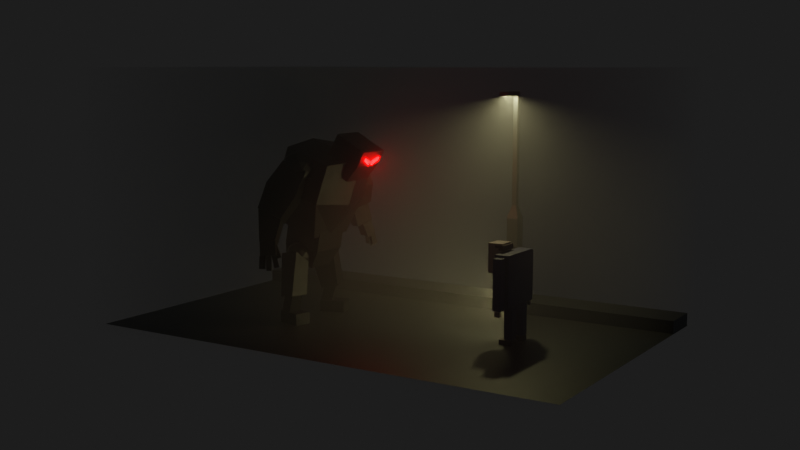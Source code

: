 # Source: scene.blend  (saved by Blender 3.3.6; exported with 4.5.12 LTS)
import bpy
from mathutils import Matrix  # noqa: F401  (used for matrix-valued properties, if any)

bpy.ops.wm.read_factory_settings(use_empty=True)
scene = bpy.context.scene
scene.name = 'Scene'

# ---- collections
col_old_man = bpy.data.collections.new('Old man'); scene.collection.children.link(col_old_man)
col_arms_001 = bpy.data.collections.new('arms.001'); col_old_man.children.link(col_arms_001)
col_legs_001 = bpy.data.collections.new('legs.001'); col_old_man.children.link(col_legs_001)
col_face = bpy.data.collections.new('face'); col_old_man.children.link(col_face)
col_monster = bpy.data.collections.new('Monster'); scene.collection.children.link(col_monster)
col_legs = bpy.data.collections.new('legs'); col_monster.children.link(col_legs)
col_arms = bpy.data.collections.new('arms'); col_monster.children.link(col_arms)
col_fingers = bpy.data.collections.new('fingers'); col_arms.children.link(col_fingers)
col_road = bpy.data.collections.new('Road'); scene.collection.children.link(col_road)

# ---- materials (node trees are filled in below, after node groups)
mat_blue = bpy.data.materials.new('blue')
mat_blue.alpha_threshold = 0.0
mat_blue.roughness = 0.5
mat_blue.line_color = (0.0, 0.0, 0.0, 1.0)
mat_skin = bpy.data.materials.new('skin')
mat_skin.alpha_threshold = 0.0
mat_skin.roughness = 0.5
mat_skin.line_color = (0.0, 0.0, 0.0, 1.0)
mat_hair = bpy.data.materials.new('hair')
mat_torch = bpy.data.materials.new('torch')
mat_torch_light = bpy.data.materials.new('torch light')
mat_shoes = bpy.data.materials.new('shoes')
mat_red_nose = bpy.data.materials.new('red nose')
mat_eyes = bpy.data.materials.new('eyes')
mat_black = bpy.data.materials.new('black')
mat_red_emission = bpy.data.materials.new('red emission')
mat_fog = bpy.data.materials.new('fog')
mat_grey = bpy.data.materials.new('grey')
mat_lamp_light = bpy.data.materials.new('lamp light')

# ---- material node trees
mat_blue.use_nodes = True; mat_blue.node_tree.nodes.clear()
_N = mat_blue.node_tree.nodes; _L = mat_blue.node_tree.links
n0 = _N.new('ShaderNodeOutputMaterial'); n0.name = 'Material Output'; n0.location = (300, 300)
n1 = _N.new('ShaderNodeBsdfPrincipled'); n1.name = 'Principled BSDF'; n1.location = (10, 300)
n1.distribution = 'GGX'
n1.subsurface_method = 'RANDOM_WALK_SKIN'
n1.inputs[0].default_value = (0.004114, 0.003449, 0.1294, 1.0)
n1.inputs[3].default_value = 1.45
n1.inputs[27].default_value = (0.0, 0.0, 0.0, 1.0)
n1.inputs[28].default_value = 1.0
_L.new(n1.outputs[0], n0.inputs[0])
n0.is_active_output = True
mat_skin.use_nodes = True; mat_skin.node_tree.nodes.clear()
_N = mat_skin.node_tree.nodes; _L = mat_skin.node_tree.links
n0 = _N.new('ShaderNodeOutputMaterial'); n0.name = 'Material Output'; n0.location = (300, 300)
n1 = _N.new('ShaderNodeBsdfPrincipled'); n1.name = 'Principled BSDF'; n1.location = (10, 300)
n1.distribution = 'GGX'
n1.subsurface_method = 'RANDOM_WALK_SKIN'
n1.inputs[0].default_value = (0.3606, 0.2865, 0.2707, 1.0)
n1.inputs[3].default_value = 1.45
n1.inputs[27].default_value = (0.0, 0.0, 0.0, 1.0)
n1.inputs[28].default_value = 1.0
_L.new(n1.outputs[0], n0.inputs[0])
n0.is_active_output = True
mat_hair.use_nodes = True; mat_hair.node_tree.nodes.clear()
_N = mat_hair.node_tree.nodes; _L = mat_hair.node_tree.links
n0 = _N.new('ShaderNodeOutputMaterial'); n0.name = 'Material Output'; n0.location = (300, 300)
n1 = _N.new('ShaderNodeBsdfPrincipled'); n1.name = 'Principled BSDF'; n1.location = (10, 300)
n1.distribution = 'GGX'
n1.subsurface_method = 'RANDOM_WALK_SKIN'
n1.inputs[0].default_value = (0.07183, 0.007067, 0.007342, 1.0)
n1.inputs[3].default_value = 1.45
n1.inputs[27].default_value = (0.0, 0.0, 0.0, 1.0)
n1.inputs[28].default_value = 1.0
_L.new(n1.outputs[0], n0.inputs[0])
n0.is_active_output = True
mat_torch.use_nodes = True; mat_torch.node_tree.nodes.clear()
_N = mat_torch.node_tree.nodes; _L = mat_torch.node_tree.links
n0 = _N.new('ShaderNodeBsdfPrincipled'); n0.name = 'Principled BSDF'; n0.location = (10, 300)
n0.distribution = 'GGX'
n0.subsurface_method = 'RANDOM_WALK_SKIN'
n0.inputs[0].default_value = (0.09545, 0.09391, 0.08937, 1.0)
n0.inputs[3].default_value = 1.45
n0.inputs[27].default_value = (0.0, 0.0, 0.0, 1.0)
n0.inputs[28].default_value = 1.0
n1 = _N.new('ShaderNodeOutputMaterial'); n1.name = 'Material Output'; n1.location = (300, 300)
_L.new(n0.outputs[0], n1.inputs[0])
n1.is_active_output = True
mat_torch_light.use_nodes = True; mat_torch_light.node_tree.nodes.clear()
_N = mat_torch_light.node_tree.nodes; _L = mat_torch_light.node_tree.links
n0 = _N.new('ShaderNodeBsdfPrincipled'); n0.name = 'Principled BSDF'; n0.location = (10, 300)
n0.distribution = 'GGX'
n0.subsurface_method = 'RANDOM_WALK_SKIN'
n0.inputs[3].default_value = 1.45
n0.inputs[27].default_value = (0.8859, 0.8006, 0.4043, 1.0)
n0.inputs[28].default_value = 2000.0
n1 = _N.new('ShaderNodeOutputMaterial'); n1.name = 'Material Output'; n1.location = (300, 300)
_L.new(n0.outputs[0], n1.inputs[0])
n1.is_active_output = True
mat_shoes.use_nodes = True; mat_shoes.node_tree.nodes.clear()
_N = mat_shoes.node_tree.nodes; _L = mat_shoes.node_tree.links
n0 = _N.new('ShaderNodeBsdfPrincipled'); n0.name = 'Principled BSDF'; n0.location = (10, 300)
n0.distribution = 'GGX'
n0.subsurface_method = 'RANDOM_WALK_SKIN'
n0.inputs[0].default_value = (0.04346, 0.01137, 0.01398, 1.0)
n0.inputs[3].default_value = 1.45
n0.inputs[27].default_value = (0.0, 0.0, 0.0, 1.0)
n0.inputs[28].default_value = 1.0
n1 = _N.new('ShaderNodeOutputMaterial'); n1.name = 'Material Output'; n1.location = (300, 300)
_L.new(n0.outputs[0], n1.inputs[0])
n1.is_active_output = True
mat_red_nose.use_nodes = True; mat_red_nose.node_tree.nodes.clear()
_N = mat_red_nose.node_tree.nodes; _L = mat_red_nose.node_tree.links
n0 = _N.new('ShaderNodeBsdfPrincipled'); n0.name = 'Principled BSDF'; n0.location = (10, 300)
n0.distribution = 'GGX'
n0.subsurface_method = 'RANDOM_WALK_SKIN'
n0.inputs[0].default_value = (0.4808, 0.2203, 0.2473, 1.0)
n0.inputs[3].default_value = 1.45
n0.inputs[27].default_value = (0.0, 0.0, 0.0, 1.0)
n0.inputs[28].default_value = 1.0
n1 = _N.new('ShaderNodeOutputMaterial'); n1.name = 'Material Output'; n1.location = (300, 300)
_L.new(n0.outputs[0], n1.inputs[0])
n1.is_active_output = True
mat_eyes.use_nodes = True; mat_eyes.node_tree.nodes.clear()
_N = mat_eyes.node_tree.nodes; _L = mat_eyes.node_tree.links
n0 = _N.new('ShaderNodeBsdfPrincipled'); n0.name = 'Principled BSDF'; n0.location = (10, 300)
n0.distribution = 'GGX'
n0.subsurface_method = 'RANDOM_WALK_SKIN'
n0.inputs[0].default_value = (0.03671, 0.0232, 0.004243, 1.0)
n0.inputs[3].default_value = 1.45
n0.inputs[27].default_value = (0.0, 0.0, 0.0, 1.0)
n0.inputs[28].default_value = 1.0
n1 = _N.new('ShaderNodeOutputMaterial'); n1.name = 'Material Output'; n1.location = (300, 300)
_L.new(n0.outputs[0], n1.inputs[0])
n1.is_active_output = True
mat_black.use_nodes = True; mat_black.node_tree.nodes.clear()
_N = mat_black.node_tree.nodes; _L = mat_black.node_tree.links
n0 = _N.new('ShaderNodeBsdfPrincipled'); n0.name = 'Principled BSDF'; n0.location = (10, 300)
n0.distribution = 'GGX'
n0.subsurface_method = 'RANDOM_WALK_SKIN'
n0.inputs[0].default_value = (0.01632, 0.01632, 0.01632, 1.0)
n0.inputs[3].default_value = 1.45
n0.inputs[27].default_value = (0.0, 0.0, 0.0, 1.0)
n0.inputs[28].default_value = 1.0
n1 = _N.new('ShaderNodeOutputMaterial'); n1.name = 'Material Output'; n1.location = (300, 300)
_L.new(n0.outputs[0], n1.inputs[0])
n1.is_active_output = True
mat_red_emission.use_nodes = True; mat_red_emission.node_tree.nodes.clear()
_N = mat_red_emission.node_tree.nodes; _L = mat_red_emission.node_tree.links
n0 = _N.new('ShaderNodeOutputMaterial'); n0.name = 'Material Output'; n0.location = (300, 300)
n1 = _N.new('ShaderNodeBsdfPrincipled'); n1.name = 'Principled BSDF'; n1.location = (10, 300)
n1.distribution = 'GGX'
n1.subsurface_method = 'RANDOM_WALK_SKIN'
n1.inputs[0].default_value = (0.01632, 0.01632, 0.01632, 1.0)
n1.inputs[3].default_value = 1.45
n1.inputs[27].default_value = (1.0, 0.0, 0.0, 1.0)
n1.inputs[28].default_value = 55.0
_L.new(n1.outputs[0], n0.inputs[0])
n0.is_active_output = True
mat_fog.use_nodes = True; mat_fog.node_tree.nodes.clear()
_N = mat_fog.node_tree.nodes; _L = mat_fog.node_tree.links
n0 = _N.new('ShaderNodeOutputMaterial'); n0.name = 'Material Output'; n0.location = (300, 300)
n1 = _N.new('ShaderNodeVolumePrincipled'); n1.name = 'Principled Volume'; n1.location = (-61, 295)
n1.inputs[2].default_value = 0.05
_L.new(n1.outputs[0], n0.inputs[1])
n0.is_active_output = True
mat_grey.use_nodes = True; mat_grey.node_tree.nodes.clear()
_N = mat_grey.node_tree.nodes; _L = mat_grey.node_tree.links
n0 = _N.new('ShaderNodeBsdfPrincipled'); n0.name = 'Principled BSDF'; n0.location = (10, 300)
n0.distribution = 'GGX'
n0.subsurface_method = 'RANDOM_WALK_SKIN'
n0.inputs[0].default_value = (0.1164, 0.1216, 0.124, 1.0)
n0.inputs[1].default_value = 1.0
n0.inputs[3].default_value = 1.45
n0.inputs[27].default_value = (0.0, 0.0, 0.0, 1.0)
n0.inputs[28].default_value = 1.0
n1 = _N.new('ShaderNodeOutputMaterial'); n1.name = 'Material Output'; n1.location = (300, 300)
_L.new(n0.outputs[0], n1.inputs[0])
n1.is_active_output = True
mat_lamp_light.use_nodes = True; mat_lamp_light.node_tree.nodes.clear()
_N = mat_lamp_light.node_tree.nodes; _L = mat_lamp_light.node_tree.links
n0 = _N.new('ShaderNodeBsdfPrincipled'); n0.name = 'Principled BSDF'; n0.location = (10, 300)
n0.distribution = 'GGX'
n0.subsurface_method = 'RANDOM_WALK_SKIN'
n0.inputs[3].default_value = 1.45
n0.inputs[27].default_value = (0.8859, 0.8006, 0.4043, 1.0)
n0.inputs[28].default_value = 400.0
n1 = _N.new('ShaderNodeOutputMaterial'); n1.name = 'Material Output'; n1.location = (300, 300)
_L.new(n0.outputs[0], n1.inputs[0])
n1.is_active_output = True

# ---- world
world_world = bpy.data.worlds.new('World'); scene.world = world_world
world_world.use_nodes = True; world_world.node_tree.nodes.clear()
_N = world_world.node_tree.nodes; _L = world_world.node_tree.links
n0 = _N.new('ShaderNodeOutputWorld'); n0.name = 'World Output'; n0.location = (300, 300)
n1 = _N.new('ShaderNodeBackground'); n1.name = 'Background'; n1.location = (10, 300)
n1.inputs[0].default_value = (0.01195, 0.01195, 0.01195, 1.0)
_L.new(n1.outputs[0], n0.inputs[0])
n0.is_active_output = True
world_world.color = (0.05088, 0.05088, 0.05088)
world_world.use_sun_shadow = False
world_world.sun_shadow_jitter_overblur = 0.0

# ---- cameras
cam_camera_001 = bpy.data.cameras.new('Camera.001')

# ---- meshes
me_cube = bpy.data.meshes.new('Cube')
me_cube.from_pydata([(1.0, 1.0, 1.0), (1.0, 1.0, -1.0), (1.0, -1.0, 1.0), (1.0, -1.0, -1.0), (-1.0, 1.0, 1.0), (-1.0, 1.0, -1.0), (-1.0, -1.0, 1.0), (-1.0, -1.0, -1.0)], [], [(0, 4, 6, 2), (3, 2, 6, 7), (7, 6, 4, 5), (5, 1, 3, 7), (1, 0, 2, 3), (5, 4, 0, 1)])
_uv = me_cube.uv_layers.new(name='UVMap')
_uv.uv.foreach_set('vector', [0.625, 0.5, 0.875, 0.5, 0.875, 0.75, 0.625, 0.75, 0.375, 0.75, 0.625, 0.75, 0.625, 1.0, 0.375, 1.0, 0.375, 0.0, 0.625, 0.0, 0.625, 0.25, 0.375, 0.25, 0.125, 0.5, 0.375, 0.5, 0.375, 0.75, 0.125, 0.75, 0.375, 0.5, 0.625, 0.5, 0.625, 0.75, 0.375, 0.75, 0.375, 0.25, 0.625, 0.25, 0.625, 0.5, 0.375, 0.5])
me_cube.materials.append(mat_blue)
me_cube.use_mirror_vertex_groups = False
me_cube.update()
me_cube_001 = bpy.data.meshes.new('Cube.001')
me_cube_001.from_pydata([(1.0, 1.0, 1.0), (1.0, 1.0, -1.0), (1.0, -1.0, 1.0), (1.0, -1.0, -1.0), (-1.0, 1.0, 1.0), (-1.0, 1.0, -1.0), (-1.0, -1.0, 1.0), (-1.0, -1.0, -1.0)], [], [(0, 4, 6, 2), (3, 2, 6, 7), (7, 6, 4, 5), (5, 1, 3, 7), (1, 0, 2, 3), (5, 4, 0, 1)])
_uv = me_cube_001.uv_layers.new(name='UVMap')
_uv.uv.foreach_set('vector', [0.625, 0.5, 0.875, 0.5, 0.875, 0.75, 0.625, 0.75, 0.375, 0.75, 0.625, 0.75, 0.625, 1.0, 0.375, 1.0, 0.375, 0.0, 0.625, 0.0, 0.625, 0.25, 0.375, 0.25, 0.125, 0.5, 0.375, 0.5, 0.375, 0.75, 0.125, 0.75, 0.375, 0.5, 0.625, 0.5, 0.625, 0.75, 0.375, 0.75, 0.375, 0.25, 0.625, 0.25, 0.625, 0.5, 0.375, 0.5])
me_cube_001.materials.append(mat_skin)
me_cube_001.use_mirror_vertex_groups = False
me_cube_001.update()
me_cube_006 = bpy.data.meshes.new('Cube.006')
me_cube_006.from_pydata([(-1.0, -1.0, -0.7873), (-1.0, -1.0, 0.2009), (-1.0, 1.0, -0.7873), (-1.0, 1.0, 0.2009), (1.0, -1.0, -0.7873), (1.0, -1.0, 0.2009), (1.0, 1.0, -0.7873), (1.0, 1.0, 0.2009), (-1.0, 2.5, 0.2009), (-1.0, 2.5, -0.7873), (1.0, 2.5, -0.7873), (1.0, 2.5, 0.2009), (-1.0, 1.0, -1.745), (-1.0, -1.0, -1.745), (1.0, 1.0, -1.745), (1.0, -1.0, -1.745)], [], [(0, 1, 3, 2), (7, 6, 10, 11), (6, 7, 5, 4), (4, 5, 1, 0), (4, 0, 13, 15), (7, 3, 1, 5), (9, 8, 11, 10), (6, 2, 9, 10), (3, 7, 11, 8), (2, 3, 8, 9), (12, 14, 15, 13), (2, 6, 14, 12), (0, 2, 12, 13), (6, 4, 15, 14)])
_uv = me_cube_006.uv_layers.new(name='UVMap')
_uv.uv.foreach_set('vector', [0.375, 0.0, 0.625, 0.0, 0.625, 0.25, 0.375, 0.25, 0.625, 0.5, 0.375, 0.5, 0.375, 0.5, 0.625, 0.5, 0.375, 0.5, 0.625, 0.5, 0.625, 0.75, 0.375, 0.75, 0.375, 0.75, 0.625, 0.75, 0.625, 1.0, 0.375, 1.0, 0.375, 0.75, 0.375, 1.0, 0.375, 1.0, 0.375, 0.75, 0.625, 0.5, 0.875, 0.5, 0.875, 0.75, 0.625, 0.75, 0.375, 0.25, 0.625, 0.25, 0.625, 0.5, 0.375, 0.5, 0.375, 0.5, 0.125, 0.5, 0.125, 0.5, 0.375, 0.5, 0.875, 0.5, 0.625, 0.5, 0.625, 0.5, 0.875, 0.5, 0.375, 0.25, 0.625, 0.25, 0.625, 0.25, 0.375, 0.25, 0.125, 0.5, 0.375, 0.5, 0.375, 0.75, 0.125, 0.75, 0.125, 0.5, 0.375, 0.5, 0.375, 0.5, 0.125, 0.5, 0.375, 0.0, 0.375, 0.25, 0.375, 0.25, 0.375, 0.0, 0.375, 0.5, 0.375, 0.75, 0.375, 0.75, 0.375, 0.5])
me_cube_006.materials.append(mat_hair)
me_cube_006.update()
me_cylinder = bpy.data.meshes.new('Cylinder')
me_cylinder.from_pydata([(0.0, 0.6465, -3.068), (0.0, 0.6465, 2.175), (0.1261, 0.6341, -3.068), (0.1261, 0.6341, 2.175), (0.2474, 0.5973, -3.068), (0.2474, 0.5973, 2.175), (0.3592, 0.5376, -3.068), (0.3592, 0.5376, 2.175), (0.4572, 0.4572, -3.068), (0.4572, 0.4572, 2.175), (0.5376, 0.3592, -3.068), (0.5376, 0.3592, 2.175), (0.5973, 0.2474, -3.068), (0.5973, 0.2474, 2.175), (0.6341, 0.1261, -3.068), (0.6341, 0.1261, 2.175), (0.6465, -9.896e-08, -3.068), (0.6465, 7.372e-08, 2.175), (0.6341, -0.1261, -3.068), (0.6341, -0.1261, 2.175), (0.5973, -0.2474, -3.068), (0.5973, -0.2474, 2.175), (0.5376, -0.3592, -3.068), (0.5376, -0.3592, 2.175), (0.4572, -0.4572, -3.068), (0.4572, -0.4572, 2.175), (0.3592, -0.5376, -3.068), (0.3592, -0.5376, 2.175), (0.2474, -0.5973, -3.068), (0.2474, -0.5973, 2.175), (0.1261, -0.6341, -3.068), (0.1261, -0.6341, 2.175), (0.0, -0.6465, -3.068), (0.0, -0.6465, 2.175), (-0.1261, -0.6341, -3.068), (-0.1261, -0.6341, 2.175), (-0.2474, -0.5973, -3.068), (-0.2474, -0.5973, 2.175), (-0.3592, -0.5376, -3.068), (-0.3592, -0.5376, 2.175), (-0.4572, -0.4572, -3.068), (-0.4572, -0.4572, 2.175), (-0.5376, -0.3592, -3.068), (-0.5376, -0.3592, 2.175), (-0.5973, -0.2474, -3.068), (-0.5973, -0.2474, 2.175), (-0.6341, -0.1261, -3.068), (-0.6341, -0.1261, 2.175), (-0.6465, -9.896e-08, -3.068), (-0.6465, 7.372e-08, 2.175), (-0.6341, 0.1261, -3.068), (-0.6341, 0.1261, 2.175), (-0.5973, 0.2474, -3.068), (-0.5973, 0.2474, 2.175), (-0.5376, 0.3592, -3.068), (-0.5376, 0.3592, 2.175), (-0.4572, 0.4572, -3.068), (-0.4572, 0.4572, 2.175), (-0.3592, 0.5376, -3.068), (-0.3592, 0.5376, 2.175), (-0.2474, 0.5973, -3.068), (-0.2474, 0.5973, 2.175), (-0.1261, 0.6341, -3.068), (-0.1261, 0.6341, 2.175), (0.0, 1.509, -4.016), (0.2944, 1.48, -4.016), (0.5775, 1.394, -4.016), (0.8384, 1.255, -4.016), (1.067, 1.067, -4.016), (1.255, 0.8384, -4.016), (1.394, 0.5775, -4.016), (1.48, 0.2944, -4.016), (1.509, -1.364e-07, -4.016), (1.48, -0.2944, -4.016), (1.394, -0.5775, -4.016), (1.255, -0.8384, -4.016), (1.067, -1.067, -4.016), (0.8384, -1.255, -4.016), (0.5775, -1.394, -4.016), (0.2944, -1.48, -4.016), (0.0, -1.509, -4.016), (-0.2944, -1.48, -4.016), (-0.5775, -1.394, -4.016), (-0.8384, -1.255, -4.016), (-1.067, -1.067, -4.016), (-1.255, -0.8384, -4.016), (-1.394, -0.5775, -4.016), (-1.48, -0.2944, -4.016), (-1.509, -1.364e-07, -4.016), (-1.48, 0.2944, -4.016), (-1.394, 0.5775, -4.016), (-1.255, 0.8384, -4.016), (-1.067, 1.067, -4.016), (-0.8384, 1.255, -4.016), (-0.5775, 1.394, -4.016), (-0.2944, 1.48, -4.016), (0.0, 1.509, -4.016), (0.2944, 1.48, -4.016), (0.5775, 1.394, -4.016), (0.8384, 1.255, -4.016), (1.067, 1.067, -4.016), (1.255, 0.8384, -4.016), (1.394, 0.5775, -4.016), (1.48, 0.2944, -4.016), (1.509, -1.364e-07, -4.016), (1.48, -0.2944, -4.016), (1.394, -0.5775, -4.016), (1.255, -0.8384, -4.016), (1.067, -1.067, -4.016), (0.8384, -1.255, -4.016), (0.5775, -1.394, -4.016), (0.2944, -1.48, -4.016), (0.0, -1.509, -4.016), (-0.2944, -1.48, -4.016), (-0.5775, -1.394, -4.016), (-0.8384, -1.255, -4.016), (-1.067, -1.067, -4.016), (-1.255, -0.8384, -4.016), (-1.394, -0.5775, -4.016), (-1.48, -0.2944, -4.016), (-1.509, -1.364e-07, -4.016), (-1.48, 0.2944, -4.016), (-1.394, 0.5775, -4.016), (-1.255, 0.8384, -4.016), (-1.067, 1.067, -4.016), (-0.8384, 1.255, -4.016), (-0.5775, 1.394, -4.016), (-0.2944, 1.48, -4.016), (3.9e-08, 1.174, -4.693), (0.229, 1.151, -4.693), (0.4491, 1.084, -4.693), (0.652, 0.9758, -4.693), (0.8299, 0.8299, -4.693), (0.9758, 0.652, -4.693), (1.084, 0.4491, -4.693), (1.151, 0.229, -4.693), (1.174, -1.322e-07, -4.693), (1.151, -0.229, -4.693), (1.084, -0.4491, -4.693), (0.9758, -0.652, -4.693), (0.8299, -0.8299, -4.693), (0.652, -0.9758, -4.693), (0.4491, -1.084, -4.693), (0.229, -1.151, -4.693), (3.9e-08, -1.174, -4.693), (-0.229, -1.151, -4.693), (-0.4491, -1.084, -4.693), (-0.652, -0.9758, -4.693), (-0.8299, -0.8299, -4.693), (-0.9758, -0.652, -4.693), (-1.084, -0.4491, -4.693), (-1.151, -0.229, -4.693), (-1.174, -1.322e-07, -4.693), (-1.151, 0.229, -4.693), (-1.084, 0.4491, -4.693), (-0.9758, 0.652, -4.693), (-0.8299, 0.8299, -4.693), (-0.652, 0.9758, -4.693), (-0.4491, 1.084, -4.693), (-0.229, 1.151, -4.693), (3.9e-08, 1.509, -4.693), (0.2944, 1.48, -4.693), (0.5775, 1.394, -4.693), (0.8384, 1.255, -4.693), (1.067, 1.067, -4.693), (1.255, 0.8384, -4.693), (1.394, 0.5775, -4.693), (1.48, 0.2944, -4.693), (1.509, -1.348e-07, -4.693), (1.48, -0.2944, -4.693), (1.394, -0.5775, -4.693), (1.255, -0.8384, -4.693), (1.067, -1.067, -4.693), (0.8384, -1.255, -4.693), (0.5775, -1.394, -4.693), (0.2944, -1.48, -4.693), (3.9e-08, -1.509, -4.693), (-0.2944, -1.48, -4.693), (-0.5775, -1.394, -4.693), (-0.8384, -1.255, -4.693), (-1.067, -1.067, -4.693), (-1.255, -0.8384, -4.693), (-1.394, -0.5775, -4.693), (-1.48, -0.2944, -4.693), (-1.509, -1.348e-07, -4.693), (-1.48, 0.2944, -4.693), (-1.394, 0.5775, -4.693), (-1.255, 0.8384, -4.693), (-1.067, 1.067, -4.693), (-0.8384, 1.255, -4.693), (-0.5775, 1.394, -4.693), (-0.2944, 1.48, -4.693), (4.8e-08, 1.174, -4.433), (0.229, 1.151, -4.433), (0.4491, 1.084, -4.433), (0.652, 0.9758, -4.433), (0.8299, 0.8299, -4.433), (0.9758, 0.652, -4.433), (1.084, 0.4491, -4.433), (1.151, 0.229, -4.433), (1.174, -1.322e-07, -4.433), (1.151, -0.229, -4.433), (1.084, -0.4491, -4.433), (0.9758, -0.652, -4.433), (0.8299, -0.8299, -4.433), (0.652, -0.9758, -4.433), (0.4491, -1.084, -4.433), (0.229, -1.151, -4.433), (4.8e-08, -1.174, -4.433), (-0.229, -1.151, -4.433), (-0.4491, -1.084, -4.433), (-0.652, -0.9758, -4.433), (-0.8299, -0.8299, -4.433), (-0.9758, -0.652, -4.433), (-1.084, -0.4491, -4.433), (-1.151, -0.229, -4.433), (-1.174, -1.322e-07, -4.433), (-1.151, 0.229, -4.433), (-1.084, 0.4491, -4.433), (-0.9758, 0.652, -4.433), (-0.8299, 0.8299, -4.433), (-0.652, 0.9758, -4.433), (-0.4491, 1.084, -4.433), (-0.229, 1.151, -4.433)], [], [(0, 1, 3, 2), (2, 3, 5, 4), (4, 5, 7, 6), (6, 7, 9, 8), (8, 9, 11, 10), (10, 11, 13, 12), (12, 13, 15, 14), (14, 15, 17, 16), (16, 17, 19, 18), (18, 19, 21, 20), (20, 21, 23, 22), (22, 23, 25, 24), (24, 25, 27, 26), (26, 27, 29, 28), (28, 29, 31, 30), (30, 31, 33, 32), (32, 33, 35, 34), (34, 35, 37, 36), (36, 37, 39, 38), (38, 39, 41, 40), (40, 41, 43, 42), (42, 43, 45, 44), (44, 45, 47, 46), (46, 47, 49, 48), (48, 49, 51, 50), (50, 51, 53, 52), (52, 53, 55, 54), (54, 55, 57, 56), (56, 57, 59, 58), (58, 59, 61, 60), (3, 1, 63, 61, 59, 57, 55, 53, 51, 49, 47, 45, 43, 41, 39, 37, 35, 33, 31, 29, 27, 25, 23, 21, 19, 17, 15, 13, 11, 9, 7, 5), (60, 61, 63, 62), (62, 63, 1, 0), (14, 16, 72, 71), (70, 71, 103, 102), (32, 34, 81, 80), (50, 52, 90, 89), (6, 8, 68, 67), (24, 26, 77, 76), (42, 44, 86, 85), (60, 62, 95, 94), (16, 18, 73, 72), (34, 36, 82, 81), (52, 54, 91, 90), (8, 10, 69, 68), (26, 28, 78, 77), (44, 46, 87, 86), (0, 2, 65, 64), (62, 0, 64, 95), (18, 20, 74, 73), (36, 38, 83, 82), (54, 56, 92, 91), (10, 12, 70, 69), (28, 30, 79, 78), (46, 48, 88, 87), (2, 4, 66, 65), (20, 22, 75, 74), (38, 40, 84, 83), (56, 58, 93, 92), (12, 14, 71, 70), (30, 32, 80, 79), (48, 50, 89, 88), (4, 6, 67, 66), (22, 24, 76, 75), (40, 42, 85, 84), (58, 60, 94, 93), (105, 106, 170, 169), (84, 85, 117, 116), (71, 72, 104, 103), (85, 86, 118, 117), (72, 73, 105, 104), (86, 87, 119, 118), (73, 74, 106, 105), (87, 88, 120, 119), (74, 75, 107, 106), (88, 89, 121, 120), (75, 76, 108, 107), (89, 90, 122, 121), (76, 77, 109, 108), (90, 91, 123, 122), (77, 78, 110, 109), (64, 65, 97, 96), (91, 92, 124, 123), (78, 79, 111, 110), (65, 66, 98, 97), (92, 93, 125, 124), (79, 80, 112, 111), (66, 67, 99, 98), (93, 94, 126, 125), (80, 81, 113, 112), (67, 68, 100, 99), (94, 95, 127, 126), (81, 82, 114, 113), (68, 69, 101, 100), (95, 64, 96, 127), (82, 83, 115, 114), (69, 70, 102, 101), (83, 84, 116, 115), (132, 133, 197, 196), (119, 120, 184, 183), (106, 107, 171, 170), (120, 121, 185, 184), (107, 108, 172, 171), (121, 122, 186, 185), (108, 109, 173, 172), (122, 123, 187, 186), (109, 110, 174, 173), (96, 97, 161, 160), (123, 124, 188, 187), (110, 111, 175, 174), (97, 98, 162, 161), (124, 125, 189, 188), (111, 112, 176, 175), (98, 99, 163, 162), (125, 126, 190, 189), (112, 113, 177, 176), (99, 100, 164, 163), (126, 127, 191, 190), (113, 114, 178, 177), (100, 101, 165, 164), (127, 96, 160, 191), (114, 115, 179, 178), (101, 102, 166, 165), (115, 116, 180, 179), (102, 103, 167, 166), (116, 117, 181, 180), (103, 104, 168, 167), (117, 118, 182, 181), (104, 105, 169, 168), (118, 119, 183, 182), (129, 128, 160, 161), (130, 129, 161, 162), (131, 130, 162, 163), (132, 131, 163, 164), (133, 132, 164, 165), (134, 133, 165, 166), (135, 134, 166, 167), (136, 135, 167, 168), (137, 136, 168, 169), (138, 137, 169, 170), (139, 138, 170, 171), (140, 139, 171, 172), (141, 140, 172, 173), (142, 141, 173, 174), (143, 142, 174, 175), (144, 143, 175, 176), (145, 144, 176, 177), (146, 145, 177, 178), (147, 146, 178, 179), (148, 147, 179, 180), (149, 148, 180, 181), (150, 149, 181, 182), (151, 150, 182, 183), (152, 151, 183, 184), (153, 152, 184, 185), (154, 153, 185, 186), (155, 154, 186, 187), (156, 155, 187, 188), (157, 156, 188, 189), (158, 157, 189, 190), (159, 158, 190, 191), (128, 159, 191, 160), (192, 193, 194, 195, 196, 197, 198, 199, 200, 201, 202, 203, 204, 205, 206, 207, 208, 209, 210, 211, 212, 213, 214, 215, 216, 217, 218, 219, 220, 221, 222, 223), (159, 128, 192, 223), (146, 147, 211, 210), (133, 134, 198, 197), (147, 148, 212, 211), (134, 135, 199, 198), (148, 149, 213, 212), (135, 136, 200, 199), (149, 150, 214, 213), (136, 137, 201, 200), (150, 151, 215, 214), (137, 138, 202, 201), (151, 152, 216, 215), (138, 139, 203, 202), (152, 153, 217, 216), (139, 140, 204, 203), (153, 154, 218, 217), (140, 141, 205, 204), (154, 155, 219, 218), (141, 142, 206, 205), (128, 129, 193, 192), (155, 156, 220, 219), (142, 143, 207, 206), (129, 130, 194, 193), (156, 157, 221, 220), (143, 144, 208, 207), (130, 131, 195, 194), (157, 158, 222, 221), (144, 145, 209, 208), (131, 132, 196, 195), (158, 159, 223, 222), (145, 146, 210, 209)])
me_cylinder.polygons.foreach_set('material_index', [0, 0, 0, 0, 0, 0, 0, 0, 0, 0, 0, 0, 0, 0, 0, 0, 0, 0, 0, 0, 0, 0, 0, 0, 0, 0, 0, 0, 0, 0, 0, 0, 0, 0, 0, 0, 0, 0, 0, 0, 0, 0, 0, 0, 0, 0, 0, 0, 0, 0, 0, 0, 0, 0, 0, 0, 0, 0, 0, 0, 0, 0, 0, 0, 0, 0, 0, 0, 0, 0, 0, 0, 0, 0, 0, 0, 0, 0, 0, 0, 0, 0, 0, 0, 0, 0, 0, 0, 0, 0, 0, 0, 0, 0, 0, 0, 0, 0, 0, 0, 0, 0, 0, 0, 0, 0, 0, 0, 0, 0, 0, 0, 0, 0, 0, 0, 0, 0, 0, 0, 0, 0, 0, 0, 0, 0, 0, 0, 0, 0, 0, 0, 0, 0, 0, 0, 0, 0, 0, 0, 0, 0, 0, 0, 0, 0, 0, 0, 0, 0, 0, 0, 0, 0, 0, 0, 0, 0, 0, 0, 0, 0, 1, 0, 0, 0, 0, 0, 0, 0, 0, 0, 0, 0, 0, 0, 0, 0, 0, 0, 0, 0, 0, 0, 0, 0, 0, 0, 0, 0, 0, 0, 0, 0])
_uv = me_cylinder.uv_layers.new(name='UVMap')
_uv.uv.foreach_set('vector', [1.0, 0.5, 1.0, 1.0, 0.9688, 1.0, 0.9688, 0.5, 0.9688, 0.5, 0.9688, 1.0, 0.9375, 1.0, 0.9375, 0.5, 0.9375, 0.5, 0.9375, 1.0, 0.9062, 1.0, 0.9062, 0.5, 0.9062, 0.5, 0.9062, 1.0, 0.875, 1.0, 0.875, 0.5, 0.875, 0.5, 0.875, 1.0, 0.8438, 1.0, 0.8438, 0.5, 0.8438, 0.5, 0.8438, 1.0, 0.8125, 1.0, 0.8125, 0.5, 0.8125, 0.5, 0.8125, 1.0, 0.7812, 1.0, 0.7812, 0.5, 0.7812, 0.5, 0.7812, 1.0, 0.75, 1.0, 0.75, 0.5, 0.75, 0.5, 0.75, 1.0, 0.7188, 1.0, 0.7188, 0.5, 0.7188, 0.5, 0.7188, 1.0, 0.6875, 1.0, 0.6875, 0.5, 0.6875, 0.5, 0.6875, 1.0, 0.6562, 1.0, 0.6562, 0.5, 0.6562, 0.5, 0.6562, 1.0, 0.625, 1.0, 0.625, 0.5, 0.625, 0.5, 0.625, 1.0, 0.5938, 1.0, 0.5938, 0.5, 0.5938, 0.5, 0.5938, 1.0, 0.5625, 1.0, 0.5625, 0.5, 0.5625, 0.5, 0.5625, 1.0, 0.5312, 1.0, 0.5312, 0.5, 0.5312, 0.5, 0.5312, 1.0, 0.5, 1.0, 0.5, 0.5, 0.5, 0.5, 0.5, 1.0, 0.4688, 1.0, 0.4688, 0.5, 0.4688, 0.5, 0.4688, 1.0, 0.4375, 1.0, 0.4375, 0.5, 0.4375, 0.5, 0.4375, 1.0, 0.4062, 1.0, 0.4062, 0.5, 0.4062, 0.5, 0.4062, 1.0, 0.375, 1.0, 0.375, 0.5, 0.375, 0.5, 0.375, 1.0, 0.3438, 1.0, 0.3438, 0.5, 0.3438, 0.5, 0.3438, 1.0, 0.3125, 1.0, 0.3125, 0.5, 0.3125, 0.5, 0.3125, 1.0, 0.2812, 1.0, 0.2812, 0.5, 0.2812, 0.5, 0.2812, 1.0, 0.25, 1.0, 0.25, 0.5, 0.25, 0.5, 0.25, 1.0, 0.2188, 1.0, 0.2188, 0.5, 0.2188, 0.5, 0.2188, 1.0, 0.1875, 1.0, 0.1875, 0.5, 0.1875, 0.5, 0.1875, 1.0, 0.1562, 1.0, 0.1562, 0.5, 0.1562, 0.5, 0.1562, 1.0, 0.125, 1.0, 0.125, 0.5, 0.125, 0.5, 0.125, 1.0, 0.09375, 1.0, 0.09375, 0.5, 0.09375, 0.5, 0.09375, 1.0, 0.0625, 1.0, 0.0625, 0.5, 0.2968, 0.4854, 0.25, 0.49, 0.2032, 0.4854, 0.1582, 0.4717, 0.1167, 0.4496, 0.08029, 0.4197, 0.05045, 0.3833, 0.02827, 0.3418, 0.01461, 0.2968, 0.01, 0.25, 0.01461, 0.2032, 0.02827, 0.1582, 0.05045, 0.1167, 0.08029, 0.08029, 0.1167, 0.05045, 0.1582, 0.02827, 0.2032, 0.01461, 0.25, 0.01, 0.2968, 0.01461, 0.3418, 0.02827, 0.3833, 0.05045, 0.4197, 0.08029, 0.4496, 0.1167, 0.4717, 0.1582, 0.4854, 0.2032, 0.49, 0.25, 0.4854, 0.2968, 0.4717, 0.3418, 0.4496, 0.3833, 0.4197, 0.4197, 0.3833, 0.4496, 0.3418, 0.4717, 0.0625, 0.5, 0.0625, 1.0, 0.03125, 1.0, 0.03125, 0.5, 0.03125, 0.5, 0.03125, 1.0, 0.0, 1.0, 0.0, 0.5, 0.7812, 0.5, 0.75, 0.5, 0.75, 0.5, 0.7812, 0.5, 0.8125, 0.5, 0.7812, 0.5, 0.7812, 0.5, 0.8125, 0.5, 0.5, 0.5, 0.4688, 0.5, 0.4688, 0.5, 0.5, 0.5, 0.2188, 0.5, 0.1875, 0.5, 0.1875, 0.5, 0.2188, 0.5, 0.9062, 0.5, 0.875, 0.5, 0.875, 0.5, 0.9062, 0.5, 0.625, 0.5, 0.5938, 0.5, 0.5938, 0.5, 0.625, 0.5, 0.3438, 0.5, 0.3125, 0.5, 0.3125, 0.5, 0.3438, 0.5, 0.0625, 0.5, 0.03125, 0.5, 0.03125, 0.5, 0.0625, 0.5, 0.75, 0.5, 0.7188, 0.5, 0.7188, 0.5, 0.75, 0.5, 0.4688, 0.5, 0.4375, 0.5, 0.4375, 0.5, 0.4688, 0.5, 0.1875, 0.5, 0.1562, 0.5, 0.1562, 0.5, 0.1875, 0.5, 0.875, 0.5, 0.8438, 0.5, 0.8438, 0.5, 0.875, 0.5, 0.5938, 0.5, 0.5625, 0.5, 0.5625, 0.5, 0.5938, 0.5, 0.3125, 0.5, 0.2812, 0.5, 0.2812, 0.5, 0.3125, 0.5, 1.0, 0.5, 0.9688, 0.5, 0.9688, 0.5, 1.0, 0.5, 0.03125, 0.5, 0.0, 0.5, 0.0, 0.5, 0.03125, 0.5, 0.7188, 0.5, 0.6875, 0.5, 0.6875, 0.5, 0.7188, 0.5, 0.4375, 0.5, 0.4062, 0.5, 0.4062, 0.5, 0.4375, 0.5, 0.1562, 0.5, 0.125, 0.5, 0.125, 0.5, 0.1562, 0.5, 0.8438, 0.5, 0.8125, 0.5, 0.8125, 0.5, 0.8438, 0.5, 0.5625, 0.5, 0.5312, 0.5, 0.5312, 0.5, 0.5625, 0.5, 0.2812, 0.5, 0.25, 0.5, 0.25, 0.5, 0.2812, 0.5, 0.9688, 0.5, 0.9375, 0.5, 0.9375, 0.5, 0.9688, 0.5, 0.6875, 0.5, 0.6562, 0.5, 0.6562, 0.5, 0.6875, 0.5, 0.4062, 0.5, 0.375, 0.5, 0.375, 0.5, 0.4062, 0.5, 0.125, 0.5, 0.09375, 0.5, 0.09375, 0.5, 0.125, 0.5, 0.8125, 0.5, 0.7812, 0.5, 0.7812, 0.5, 0.8125, 0.5, 0.5312, 0.5, 0.5, 0.5, 0.5, 0.5, 0.5312, 0.5, 0.25, 0.5, 0.2188, 0.5, 0.2188, 0.5, 0.25, 0.5, 0.9375, 0.5, 0.9062, 0.5, 0.9062, 0.5, 0.9375, 0.5, 0.6562, 0.5, 0.625, 0.5, 0.625, 0.5, 0.6562, 0.5, 0.375, 0.5, 0.3438, 0.5, 0.3438, 0.5, 0.375, 0.5, 0.09375, 0.5, 0.0625, 0.5, 0.0625, 0.5, 0.09375, 0.5, 0.7188, 0.5, 0.6875, 0.5, 0.6875, 0.5, 0.7188, 0.5, 0.375, 0.5, 0.3438, 0.5, 0.3438, 0.5, 0.375, 0.5, 0.7812, 0.5, 0.75, 0.5, 0.75, 0.5, 0.7812, 0.5, 0.3438, 0.5, 0.3125, 0.5, 0.3125, 0.5, 0.3438, 0.5, 0.75, 0.5, 0.7188, 0.5, 0.7188, 0.5, 0.75, 0.5, 0.3125, 0.5, 0.2812, 0.5, 0.2812, 0.5, 0.3125, 0.5, 0.7188, 0.5, 0.6875, 0.5, 0.6875, 0.5, 0.7188, 0.5, 0.2812, 0.5, 0.25, 0.5, 0.25, 0.5, 0.2812, 0.5, 0.6875, 0.5, 0.6562, 0.5, 0.6562, 0.5, 0.6875, 0.5, 0.25, 0.5, 0.2188, 0.5, 0.2188, 0.5, 0.25, 0.5, 0.6562, 0.5, 0.625, 0.5, 0.625, 0.5, 0.6562, 0.5, 0.2188, 0.5, 0.1875, 0.5, 0.1875, 0.5, 0.2188, 0.5, 0.625, 0.5, 0.5938, 0.5, 0.5938, 0.5, 0.625, 0.5, 0.1875, 0.5, 0.1562, 0.5, 0.1562, 0.5, 0.1875, 0.5, 0.5938, 0.5, 0.5625, 0.5, 0.5625, 0.5, 0.5938, 0.5, 1.0, 0.5, 0.9688, 0.5, 0.9688, 0.5, 1.0, 0.5, 0.1562, 0.5, 0.125, 0.5, 0.125, 0.5, 0.1562, 0.5, 0.5625, 0.5, 0.5312, 0.5, 0.5312, 0.5, 0.5625, 0.5, 0.9688, 0.5, 0.9375, 0.5, 0.9375, 0.5, 0.9688, 0.5, 0.125, 0.5, 0.09375, 0.5, 0.09375, 0.5, 0.125, 0.5, 0.5312, 0.5, 0.5, 0.5, 0.5, 0.5, 0.5312, 0.5, 0.9375, 0.5, 0.9062, 0.5, 0.9062, 0.5, 0.9375, 0.5, 0.09375, 0.5, 0.0625, 0.5, 0.0625, 0.5, 0.09375, 0.5, 0.5, 0.5, 0.4688, 0.5, 0.4688, 0.5, 0.5, 0.5, 0.9062, 0.5, 0.875, 0.5, 0.875, 0.5, 0.9062, 0.5, 0.0625, 0.5, 0.03125, 0.5, 0.03125, 0.5, 0.0625, 0.5, 0.4688, 0.5, 0.4375, 0.5, 0.4375, 0.5, 0.4688, 0.5, 0.875, 0.5, 0.8438, 0.5, 0.8438, 0.5, 0.875, 0.5, 0.03125, 0.5, 0.0, 0.5, 0.0, 0.5, 0.03125, 0.5, 0.4375, 0.5, 0.4062, 0.5, 0.4062, 0.5, 0.4375, 0.5, 0.8438, 0.5, 0.8125, 0.5, 0.8125, 0.5, 0.8438, 0.5, 0.4062, 0.5, 0.375, 0.5, 0.375, 0.5, 0.4062, 0.5, 0.882, 0.382, 0.9052, 0.3537, 0.9052, 0.3537, 0.882, 0.382, 0.2812, 0.5, 0.25, 0.5, 0.25, 0.5, 0.2812, 0.5, 0.6875, 0.5, 0.6562, 0.5, 0.6562, 0.5, 0.6875, 0.5, 0.25, 0.5, 0.2188, 0.5, 0.2188, 0.5, 0.25, 0.5, 0.6562, 0.5, 0.625, 0.5, 0.625, 0.5, 0.6562, 0.5, 0.2188, 0.5, 0.1875, 0.5, 0.1875, 0.5, 0.2188, 0.5, 0.625, 0.5, 0.5938, 0.5, 0.5938, 0.5, 0.625, 0.5, 0.1875, 0.5, 0.1562, 0.5, 0.1562, 0.5, 0.1875, 0.5, 0.5938, 0.5, 0.5625, 0.5, 0.5625, 0.5, 0.5938, 0.5, 1.0, 0.5, 0.9688, 0.5, 0.9688, 0.5, 1.0, 0.5, 0.1562, 0.5, 0.125, 0.5, 0.125, 0.5, 0.1562, 0.5, 0.5625, 0.5, 0.5312, 0.5, 0.5312, 0.5, 0.5625, 0.5, 0.9688, 0.5, 0.9375, 0.5, 0.9375, 0.5, 0.9688, 0.5, 0.125, 0.5, 0.09375, 0.5, 0.09375, 0.5, 0.125, 0.5, 0.5312, 0.5, 0.5, 0.5, 0.5, 0.5, 0.5312, 0.5, 0.9375, 0.5, 0.9062, 0.5, 0.9062, 0.5, 0.9375, 0.5, 0.09375, 0.5, 0.0625, 0.5, 0.0625, 0.5, 0.09375, 0.5, 0.5, 0.5, 0.4688, 0.5, 0.4688, 0.5, 0.5, 0.5, 0.9062, 0.5, 0.875, 0.5, 0.875, 0.5, 0.9062, 0.5, 0.0625, 0.5, 0.03125, 0.5, 0.03125, 0.5, 0.0625, 0.5, 0.4688, 0.5, 0.4375, 0.5, 0.4375, 0.5, 0.4688, 0.5, 0.875, 0.5, 0.8438, 0.5, 0.8438, 0.5, 0.875, 0.5, 0.03125, 0.5, 0.0, 0.5, 0.0, 0.5, 0.03125, 0.5, 0.4375, 0.5, 0.4062, 0.5, 0.4062, 0.5, 0.4375, 0.5, 0.8438, 0.5, 0.8125, 0.5, 0.8125, 0.5, 0.8438, 0.5, 0.4062, 0.5, 0.375, 0.5, 0.375, 0.5, 0.4062, 0.5, 0.8125, 0.5, 0.7812, 0.5, 0.7812, 0.5, 0.8125, 0.5, 0.375, 0.5, 0.3438, 0.5, 0.3438, 0.5, 0.375, 0.5, 0.7812, 0.5, 0.75, 0.5, 0.75, 0.5, 0.7812, 0.5, 0.3438, 0.5, 0.3125, 0.5, 0.3125, 0.5, 0.3438, 0.5, 0.75, 0.5, 0.7188, 0.5, 0.7188, 0.5, 0.75, 0.5, 0.3125, 0.5, 0.2812, 0.5, 0.2812, 0.5, 0.3125, 0.5, 0.7864, 0.4331, 0.75, 0.4367, 0.75, 0.49, 0.7968, 0.4854, 0.8214, 0.4224, 0.7864, 0.4331, 0.7968, 0.4854, 0.8418, 0.4717, 0.8537, 0.4052, 0.8214, 0.4224, 0.8418, 0.4717, 0.8833, 0.4496, 0.882, 0.382, 0.8537, 0.4052, 0.8833, 0.4496, 0.9197, 0.4197, 0.9052, 0.3537, 0.882, 0.382, 0.9197, 0.4197, 0.9496, 0.3833, 0.9224, 0.3214, 0.9052, 0.3537, 0.9496, 0.3833, 0.9717, 0.3418, 0.9331, 0.2864, 0.9224, 0.3214, 0.9717, 0.3418, 0.9854, 0.2968, 0.9367, 0.25, 0.9331, 0.2864, 0.9854, 0.2968, 0.99, 0.25, 0.9331, 0.2136, 0.9367, 0.25, 0.99, 0.25, 0.9854, 0.2032, 0.9224, 0.1786, 0.9331, 0.2136, 0.9854, 0.2032, 0.9717, 0.1582, 0.9052, 0.1463, 0.9224, 0.1786, 0.9717, 0.1582, 0.9496, 0.1167, 0.882, 0.118, 0.9052, 0.1463, 0.9496, 0.1167, 0.9197, 0.08029, 0.8537, 0.09481, 0.882, 0.118, 0.9197, 0.08029, 0.8833, 0.05045, 0.8214, 0.07756, 0.8537, 0.09481, 0.8833, 0.05045, 0.8418, 0.02827, 0.7864, 0.06694, 0.8214, 0.07756, 0.8418, 0.02827, 0.7968, 0.01461, 0.75, 0.06335, 0.7864, 0.06694, 0.7968, 0.01461, 0.75, 0.01, 0.7136, 0.06694, 0.75, 0.06335, 0.75, 0.01, 0.7032, 0.01461, 0.6786, 0.07756, 0.7136, 0.06694, 0.7032, 0.01461, 0.6582, 0.02827, 0.6463, 0.09481, 0.6786, 0.07756, 0.6582, 0.02827, 0.6167, 0.05045, 0.618, 0.118, 0.6463, 0.09481, 0.6167, 0.05045, 0.5803, 0.08029, 0.5948, 0.1463, 0.618, 0.118, 0.5803, 0.08029, 0.5504, 0.1167, 0.5776, 0.1786, 0.5948, 0.1463, 0.5504, 0.1167, 0.5283, 0.1582, 0.5669, 0.2136, 0.5776, 0.1786, 0.5283, 0.1582, 0.5146, 0.2032, 0.5633, 0.25, 0.5669, 0.2136, 0.5146, 0.2032, 0.51, 0.25, 0.5669, 0.2864, 0.5633, 0.25, 0.51, 0.25, 0.5146, 0.2968, 0.5776, 0.3214, 0.5669, 0.2864, 0.5146, 0.2968, 0.5283, 0.3418, 0.5948, 0.3537, 0.5776, 0.3214, 0.5283, 0.3418, 0.5504, 0.3833, 0.618, 0.382, 0.5948, 0.3537, 0.5504, 0.3833, 0.5803, 0.4197, 0.6463, 0.4052, 0.618, 0.382, 0.5803, 0.4197, 0.6167, 0.4496, 0.6786, 0.4224, 0.6463, 0.4052, 0.6167, 0.4496, 0.6582, 0.4717, 0.7136, 0.4331, 0.6786, 0.4224, 0.6582, 0.4717, 0.7032, 0.4854, 0.75, 0.4367, 0.7136, 0.4331, 0.7032, 0.4854, 0.75, 0.49, 0.75, 0.4367, 0.7864, 0.4331, 0.8214, 0.4224, 0.8537, 0.4052, 0.882, 0.382, 0.9052, 0.3537, 0.9224, 0.3214, 0.9331, 0.2864, 0.9367, 0.25, 0.9331, 0.2136, 0.9224, 0.1786, 0.9052, 0.1463, 0.882, 0.118, 0.8537, 0.09481, 0.8214, 0.07756, 0.7864, 0.06694, 0.75, 0.06335, 0.7136, 0.06694, 0.6786, 0.07756, 0.6463, 0.09481, 0.618, 0.118, 0.5948, 0.1463, 0.5776, 0.1786, 0.5669, 0.2136, 0.5633, 0.25, 0.5669, 0.2864, 0.5776, 0.3214, 0.5948, 0.3537, 0.618, 0.382, 0.6463, 0.4052, 0.6786, 0.4224, 0.7136, 0.4331, 0.7136, 0.4331, 0.75, 0.4367, 0.75, 0.4367, 0.7136, 0.4331, 0.6786, 0.07756, 0.6463, 0.09481, 0.6463, 0.09481, 0.6786, 0.07756, 0.9052, 0.3537, 0.9224, 0.3214, 0.9224, 0.3214, 0.9052, 0.3537, 0.6463, 0.09481, 0.618, 0.118, 0.618, 0.118, 0.6463, 0.09481, 0.9224, 0.3214, 0.9331, 0.2864, 0.9331, 0.2864, 0.9224, 0.3214, 0.618, 0.118, 0.5948, 0.1463, 0.5948, 0.1463, 0.618, 0.118, 0.9331, 0.2864, 0.9367, 0.25, 0.9367, 0.25, 0.9331, 0.2864, 0.5948, 0.1463, 0.5776, 0.1786, 0.5776, 0.1786, 0.5948, 0.1463, 0.9367, 0.25, 0.9331, 0.2136, 0.9331, 0.2136, 0.9367, 0.25, 0.5776, 0.1786, 0.5669, 0.2136, 0.5669, 0.2136, 0.5776, 0.1786, 0.9331, 0.2136, 0.9224, 0.1786, 0.9224, 0.1786, 0.9331, 0.2136, 0.5669, 0.2136, 0.5633, 0.25, 0.5633, 0.25, 0.5669, 0.2136, 0.9224, 0.1786, 0.9052, 0.1463, 0.9052, 0.1463, 0.9224, 0.1786, 0.5633, 0.25, 0.5669, 0.2864, 0.5669, 0.2864, 0.5633, 0.25, 0.9052, 0.1463, 0.882, 0.118, 0.882, 0.118, 0.9052, 0.1463, 0.5669, 0.2864, 0.5776, 0.3214, 0.5776, 0.3214, 0.5669, 0.2864, 0.882, 0.118, 0.8537, 0.09481, 0.8537, 0.09481, 0.882, 0.118, 0.5776, 0.3214, 0.5948, 0.3537, 0.5948, 0.3537, 0.5776, 0.3214, 0.8537, 0.09481, 0.8214, 0.07756, 0.8214, 0.07756, 0.8537, 0.09481, 0.75, 0.4367, 0.7864, 0.4331, 0.7864, 0.4331, 0.75, 0.4367, 0.5948, 0.3537, 0.618, 0.382, 0.618, 0.382, 0.5948, 0.3537, 0.8214, 0.07756, 0.7864, 0.06694, 0.7864, 0.06694, 0.8214, 0.07756, 0.7864, 0.4331, 0.8214, 0.4224, 0.8214, 0.4224, 0.7864, 0.4331, 0.618, 0.382, 0.6463, 0.4052, 0.6463, 0.4052, 0.618, 0.382, 0.7864, 0.06694, 0.75, 0.06335, 0.75, 0.06335, 0.7864, 0.06694, 0.8214, 0.4224, 0.8537, 0.4052, 0.8537, 0.4052, 0.8214, 0.4224, 0.6463, 0.4052, 0.6786, 0.4224, 0.6786, 0.4224, 0.6463, 0.4052, 0.75, 0.06335, 0.7136, 0.06694, 0.7136, 0.06694, 0.75, 0.06335, 0.8537, 0.4052, 0.882, 0.382, 0.882, 0.382, 0.8537, 0.4052, 0.6786, 0.4224, 0.7136, 0.4331, 0.7136, 0.4331, 0.6786, 0.4224, 0.7136, 0.06694, 0.6786, 0.07756, 0.6786, 0.07756, 0.7136, 0.06694])
me_cylinder.materials.append(mat_torch)
me_cylinder.materials.append(mat_torch_light)
me_cylinder.update()
me_cube_002 = bpy.data.meshes.new('Cube.002')
me_cube_002.from_pydata([(1.0, 1.0, 1.0), (1.0, 1.0, -1.0), (1.0, -1.0, 1.0), (1.0, -1.0, -1.0), (-1.0, 1.0, 1.0), (-1.0, 1.0, -1.0), (-1.0, -1.0, 1.0), (-1.0, -1.0, -1.0)], [], [(0, 4, 6, 2), (3, 2, 6, 7), (7, 6, 4, 5), (5, 1, 3, 7), (1, 0, 2, 3), (5, 4, 0, 1)])
_uv = me_cube_002.uv_layers.new(name='UVMap')
_uv.uv.foreach_set('vector', [0.625, 0.5, 0.875, 0.5, 0.875, 0.75, 0.625, 0.75, 0.375, 0.75, 0.625, 0.75, 0.625, 1.0, 0.375, 1.0, 0.375, 0.0, 0.625, 0.0, 0.625, 0.25, 0.375, 0.25, 0.125, 0.5, 0.375, 0.5, 0.375, 0.75, 0.125, 0.75, 0.375, 0.5, 0.625, 0.5, 0.625, 0.75, 0.375, 0.75, 0.375, 0.25, 0.625, 0.25, 0.625, 0.5, 0.375, 0.5])
me_cube_002.materials.append(mat_blue)
me_cube_002.use_mirror_vertex_groups = False
me_cube_002.update()
me_cube_004 = bpy.data.meshes.new('Cube.004')
me_cube_004.from_pydata([(-1.0, -1.0, -1.0), (-1.0, -1.0, 1.0), (-1.0, 1.0, -1.0), (-1.0, 1.0, 1.0), (1.0, -1.0, -1.0), (1.0, -1.0, 1.0), (1.0, 1.0, -1.0), (1.0, 1.0, 1.0)], [], [(0, 1, 3, 2), (2, 3, 7, 6), (6, 7, 5, 4), (4, 5, 1, 0), (2, 6, 4, 0), (7, 3, 1, 5)])
_uv = me_cube_004.uv_layers.new(name='UVMap')
_uv.uv.foreach_set('vector', [0.375, 0.0, 0.625, 0.0, 0.625, 0.25, 0.375, 0.25, 0.375, 0.25, 0.625, 0.25, 0.625, 0.5, 0.375, 0.5, 0.375, 0.5, 0.625, 0.5, 0.625, 0.75, 0.375, 0.75, 0.375, 0.75, 0.625, 0.75, 0.625, 1.0, 0.375, 1.0, 0.125, 0.5, 0.375, 0.5, 0.375, 0.75, 0.125, 0.75, 0.625, 0.5, 0.875, 0.5, 0.875, 0.75, 0.625, 0.75])
me_cube_004.materials.append(mat_skin)
me_cube_004.update()
me_cube_003 = bpy.data.meshes.new('Cube.003')
me_cube_003.from_pydata([(1.0, 1.0, 1.0), (1.0, 1.0, -1.0), (1.0, -1.0, 1.0), (1.0, -1.0, -1.0), (-1.0, 1.0, 1.0), (-1.0, 1.0, -1.0), (-1.0, -1.0, 1.0), (-1.0, -1.0, -1.0)], [], [(0, 4, 6, 2), (3, 2, 6, 7), (7, 6, 4, 5), (5, 1, 3, 7), (1, 0, 2, 3), (5, 4, 0, 1)])
_uv = me_cube_003.uv_layers.new(name='UVMap')
_uv.uv.foreach_set('vector', [0.625, 0.5, 0.875, 0.5, 0.875, 0.75, 0.625, 0.75, 0.375, 0.75, 0.625, 0.75, 0.625, 1.0, 0.375, 1.0, 0.375, 0.0, 0.625, 0.0, 0.625, 0.25, 0.375, 0.25, 0.125, 0.5, 0.375, 0.5, 0.375, 0.75, 0.125, 0.75, 0.375, 0.5, 0.625, 0.5, 0.625, 0.75, 0.375, 0.75, 0.375, 0.25, 0.625, 0.25, 0.625, 0.5, 0.375, 0.5])
me_cube_003.materials.append(mat_blue)
me_cube_003.use_mirror_vertex_groups = False
me_cube_003.update()
me_cube_005 = bpy.data.meshes.new('Cube.005')
me_cube_005.from_pydata([(-1.0, -1.0, -1.0), (-1.0, -1.0, 1.0), (-1.0, 1.0, -1.0), (-1.0, 1.0, 1.0), (1.0, -1.0, -1.0), (1.0, -1.0, 1.0), (1.0, 1.0, -1.0), (1.0, 1.0, 1.0)], [], [(0, 1, 3, 2), (2, 3, 7, 6), (6, 7, 5, 4), (4, 5, 1, 0), (2, 6, 4, 0), (7, 3, 1, 5)])
_uv = me_cube_005.uv_layers.new(name='UVMap')
_uv.uv.foreach_set('vector', [0.375, 0.0, 0.625, 0.0, 0.625, 0.25, 0.375, 0.25, 0.375, 0.25, 0.625, 0.25, 0.625, 0.5, 0.375, 0.5, 0.375, 0.5, 0.625, 0.5, 0.625, 0.75, 0.375, 0.75, 0.375, 0.75, 0.625, 0.75, 0.625, 1.0, 0.375, 1.0, 0.125, 0.5, 0.375, 0.5, 0.375, 0.75, 0.125, 0.75, 0.625, 0.5, 0.875, 0.5, 0.875, 0.75, 0.625, 0.75])
me_cube_005.materials.append(mat_shoes)
me_cube_005.update()
me_cube_007 = bpy.data.meshes.new('Cube.007')
me_cube_007.from_pydata([(-1.0, -1.0, -1.0), (-1.0, -1.0, 1.0), (-1.0, 1.0, -1.0), (-1.0, -0.2739, 1.0), (1.0, -1.0, -1.0), (1.0, -1.0, 1.0), (1.0, 1.0, -1.0), (1.0, -0.2739, 1.0), (-1.0, -1.0, 0.3236), (-1.0, 1.0, 0.3236), (1.0, 1.0, 0.3236), (1.0, -1.0, 0.3236)], [], [(8, 1, 3, 9), (9, 3, 7, 10), (10, 7, 5, 11), (11, 5, 1, 8), (2, 6, 4, 0), (7, 3, 1, 5), (4, 11, 8, 0), (6, 10, 11, 4), (2, 9, 10, 6), (0, 8, 9, 2)])
_uv = me_cube_007.uv_layers.new(name='UVMap')
_uv.uv.foreach_set('vector', [0.5404, 0.0, 0.625, 0.0, 0.625, 0.25, 0.5404, 0.25, 0.5404, 0.25, 0.625, 0.25, 0.625, 0.5, 0.5404, 0.5, 0.5404, 0.5, 0.625, 0.5, 0.625, 0.75, 0.5404, 0.75, 0.5404, 0.75, 0.625, 0.75, 0.625, 1.0, 0.5404, 1.0, 0.125, 0.5, 0.375, 0.5, 0.375, 0.75, 0.125, 0.75, 0.625, 0.5, 0.875, 0.5, 0.875, 0.75, 0.625, 0.75, 0.375, 0.75, 0.5404, 0.75, 0.5404, 1.0, 0.375, 1.0, 0.375, 0.5, 0.5404, 0.5, 0.5404, 0.75, 0.375, 0.75, 0.375, 0.25, 0.5404, 0.25, 0.5404, 0.5, 0.375, 0.5, 0.375, 0.0, 0.5404, 0.0, 0.5404, 0.25, 0.375, 0.25])
me_cube_007.materials.append(mat_red_nose)
me_cube_007.update()
me_cube_008 = bpy.data.meshes.new('Cube.008')
me_cube_008.from_pydata([(-0.7519, -1.0, -0.7519), (-0.7519, -1.0, 0.7519), (-0.7519, 1.0, -0.7519), (-0.7519, 1.0, 0.7519), (0.7519, -1.0, -0.7519), (0.7519, -1.0, 0.7519), (0.7519, 1.0, -0.7519), (0.7519, 1.0, 0.7519), (-1.0, -1.0, -1.0), (-1.0, -1.0, 1.0), (-1.0, 1.0, 1.0), (-1.0, 1.0, -1.0), (1.0, 1.0, -1.0), (1.0, 1.0, 1.0), (1.0, -1.0, 1.0), (1.0, -1.0, -1.0)], [], [(8, 9, 10, 11), (7, 6, 4, 5), (12, 13, 14, 15), (3, 7, 5, 1), (11, 12, 15, 8), (13, 10, 9, 14), (0, 1, 9, 8), (3, 2, 11, 10), (2, 6, 12, 11), (7, 3, 10, 13), (6, 7, 13, 12), (5, 4, 15, 14), (4, 0, 8, 15), (1, 5, 14, 9), (6, 2, 0, 4), (2, 3, 1, 0)])
_uv = me_cube_008.uv_layers.new(name='UVMap')
_uv.uv.foreach_set('vector', [0.375, 0.0, 0.625, 0.0, 0.625, 0.25, 0.375, 0.25, 0.594, 0.469, 0.406, 0.469, 0.406, 0.781, 0.594, 0.781, 0.375, 0.5, 0.625, 0.5, 0.625, 0.75, 0.375, 0.75, 0.594, 0.281, 0.594, 0.469, 0.594, 0.781, 0.594, 0.969, 0.125, 0.5, 0.375, 0.5, 0.375, 0.75, 0.125, 0.75, 0.625, 0.5, 0.875, 0.5, 0.875, 0.75, 0.625, 0.75, 0.406, 0.969, 0.594, 0.969, 0.625, 1.0, 0.375, 1.0, 0.594, 0.281, 0.406, 0.281, 0.375, 0.25, 0.625, 0.25, 0.406, 0.281, 0.406, 0.469, 0.375, 0.5, 0.375, 0.25, 0.594, 0.469, 0.594, 0.281, 0.625, 0.25, 0.625, 0.5, 0.406, 0.469, 0.594, 0.469, 0.625, 0.5, 0.375, 0.5, 0.594, 0.781, 0.406, 0.781, 0.375, 0.75, 0.625, 0.75, 0.406, 0.781, 0.406, 0.969, 0.375, 1.0, 0.375, 0.75, 0.594, 0.969, 0.594, 0.781, 0.625, 0.75, 0.625, 1.0, 0.406, 0.469, 0.406, 0.281, 0.406, 0.969, 0.406, 0.781, 0.406, 0.281, 0.594, 0.281, 0.594, 0.969, 0.406, 0.969])
me_cube_008.materials.append(mat_red_nose)
me_cube_008.update()
me_cube_009 = bpy.data.meshes.new('Cube.009')
me_cube_009.from_pydata([(-1.0, -1.0, -1.0), (-1.0, -1.0, 1.0), (-1.0, 1.0, -1.0), (-1.0, 1.0, 1.0), (1.0, -1.0, -1.0), (1.0, -1.0, 1.0), (1.0, 1.0, -1.0), (1.0, 1.0, 1.0)], [], [(0, 1, 3, 2), (2, 3, 7, 6), (6, 7, 5, 4), (4, 5, 1, 0), (2, 6, 4, 0), (7, 3, 1, 5)])
_uv = me_cube_009.uv_layers.new(name='UVMap')
_uv.uv.foreach_set('vector', [0.375, 0.0, 0.625, 0.0, 0.625, 0.25, 0.375, 0.25, 0.375, 0.25, 0.625, 0.25, 0.625, 0.5, 0.375, 0.5, 0.375, 0.5, 0.625, 0.5, 0.625, 0.75, 0.375, 0.75, 0.375, 0.75, 0.625, 0.75, 0.625, 1.0, 0.375, 1.0, 0.125, 0.5, 0.375, 0.5, 0.375, 0.75, 0.125, 0.75, 0.625, 0.5, 0.875, 0.5, 0.875, 0.75, 0.625, 0.75])
me_cube_009.update()
me_cube_010 = bpy.data.meshes.new('Cube.010')
me_cube_010.from_pydata([(-1.0, -1.0, -1.0), (-1.0, -1.0, 1.0), (-1.0, 1.0, -1.0), (-1.0, 1.0, 1.0), (1.0, -1.0, -1.0), (1.0, -1.0, 1.0), (1.0, 1.0, -1.0), (1.0, 1.0, 1.0)], [], [(0, 1, 3, 2), (2, 3, 7, 6), (6, 7, 5, 4), (4, 5, 1, 0), (2, 6, 4, 0), (7, 3, 1, 5)])
_uv = me_cube_010.uv_layers.new(name='UVMap')
_uv.uv.foreach_set('vector', [0.375, 0.0, 0.625, 0.0, 0.625, 0.25, 0.375, 0.25, 0.375, 0.25, 0.625, 0.25, 0.625, 0.5, 0.375, 0.5, 0.375, 0.5, 0.625, 0.5, 0.625, 0.75, 0.375, 0.75, 0.375, 0.75, 0.625, 0.75, 0.625, 1.0, 0.375, 1.0, 0.125, 0.5, 0.375, 0.5, 0.375, 0.75, 0.125, 0.75, 0.625, 0.5, 0.875, 0.5, 0.875, 0.75, 0.625, 0.75])
me_cube_010.materials.append(mat_eyes)
me_cube_010.update()
me_cube_012 = bpy.data.meshes.new('Cube.012')
me_cube_012.from_pydata([(-1.347, -1.327, -1.03), (-1.0, -1.0, 1.0), (-1.347, 1.367, -1.03), (-1.0, 1.0, 1.0), (0.2834, -1.233, -1.665), (1.0, -1.0, 1.0), (0.2834, 1.461, -1.665), (1.0, 1.0, 1.0)], [], [(0, 1, 3, 2), (2, 3, 7, 6), (6, 7, 5, 4), (4, 5, 1, 0), (2, 6, 4, 0), (7, 3, 1, 5)])
_uv = me_cube_012.uv_layers.new(name='UVMap')
_uv.uv.foreach_set('vector', [0.375, 0.0, 0.625, 0.0, 0.625, 0.25, 0.375, 0.25, 0.375, 0.25, 0.625, 0.25, 0.625, 0.5, 0.375, 0.5, 0.375, 0.5, 0.625, 0.5, 0.625, 0.75, 0.375, 0.75, 0.375, 0.75, 0.625, 0.75, 0.625, 1.0, 0.375, 1.0, 0.125, 0.5, 0.375, 0.5, 0.375, 0.75, 0.125, 0.75, 0.625, 0.5, 0.875, 0.5, 0.875, 0.75, 0.625, 0.75])
me_cube_012.materials.append(mat_black)
me_cube_012.update()
me_cube_015 = bpy.data.meshes.new('Cube.015')
me_cube_015.from_pydata([(-1.0, -1.0, -1.0), (-0.7011, -1.0, 1.0), (-1.0, 1.0, -1.0), (-0.7011, 1.0, 1.0), (-1.025, -1.0, 0.03394), (-1.025, 1.0, 0.03394), (0.0, 1.455, -1.167), (0.0, 1.0, 1.0), (0.0, -1.0, -1.167), (0.0, -1.0, 1.0), (0.0, -1.0, 0.03394), (0.0, 1.455, 0.03394)], [], [(4, 1, 3, 5), (10, 9, 1, 4), (7, 3, 1, 9), (8, 10, 4, 0), (0, 4, 5, 2), (2, 5, 11, 6), (2, 6, 8, 0), (5, 3, 7, 11)])
_uv = me_cube_015.uv_layers.new(name='UVMap')
_uv.uv.foreach_set('vector', [0.5042, 0.0, 0.625, 0.0, 0.625, 0.25, 0.5042, 0.25, 0.5042, 0.8764, 0.625, 0.8764, 0.625, 1.0, 0.5042, 1.0, 0.7514, 0.5, 0.875, 0.5, 0.875, 0.75, 0.7514, 0.75, 0.375, 0.8764, 0.5042, 0.8764, 0.5042, 1.0, 0.375, 1.0, 0.375, 0.0, 0.5042, 0.0, 0.5042, 0.25, 0.375, 0.25, 0.375, 0.25, 0.5042, 0.25, 0.5042, 0.3736, 0.375, 0.3736, 0.125, 0.5, 0.2486, 0.5, 0.2486, 0.75, 0.125, 0.75, 0.5042, 0.25, 0.625, 0.25, 0.625, 0.3736, 0.5042, 0.3736])
me_cube_015.materials.append(mat_black)
me_cube_015.update()
me_icosphere_001 = bpy.data.meshes.new('Icosphere.001')
me_icosphere_001.from_pydata([(0.0, 0.0, -1.0), (0.7236, -0.5257, -0.4472), (-0.2764, -0.8506, -0.4472), (-0.8944, 0.0, -0.4472), (-0.2764, 0.8506, -0.4472), (0.7236, 0.5257, -0.4472), (0.2764, -0.8506, 0.4472), (-0.7236, -0.5257, 0.4472), (-0.7236, 0.5257, 0.4472), (0.2764, 0.8506, 0.4472), (0.8944, 0.0, 0.4472), (0.0, 0.0, 1.0), (-0.1625, -0.5, -0.8507), (0.4253, -0.309, -0.8507), (0.2629, -0.809, -0.5257), (0.8506, 0.0, -0.5257), (0.4253, 0.309, -0.8507), (-0.5257, 0.0, -0.8507), (-0.6882, -0.5, -0.5257), (-0.1625, 0.5, -0.8507), (-0.6882, 0.5, -0.5257), (0.2629, 0.809, -0.5257), (0.9511, -0.309, 0.0), (0.9511, 0.309, 0.0), (0.0, -1.0, 0.0), (0.5878, -0.809, 0.0), (-0.9511, -0.309, 0.0), (-0.5878, -0.809, 0.0), (-0.5878, 0.809, 0.0), (-0.9511, 0.309, 0.0), (0.5878, 0.809, 0.0), (0.0, 1.0, 0.0), (0.6882, -0.5, 0.5257), (-0.2629, -0.809, 0.5257), (-0.8506, 0.0, 0.5257), (-0.2629, 0.809, 0.5257), (0.6882, 0.5, 0.5257), (0.1625, -0.5, 0.8507), (0.5257, 0.0, 0.8507), (-0.4253, -0.309, 0.8507), (-0.4253, 0.309, 0.8507), (0.1625, 0.5, 0.8507)], [], [(0, 13, 12), (1, 13, 15), (0, 12, 17), (0, 17, 19), (0, 19, 16), (1, 15, 22), (2, 14, 24), (3, 18, 26), (4, 20, 28), (5, 21, 30), (1, 22, 25), (2, 24, 27), (3, 26, 29), (4, 28, 31), (5, 30, 23), (6, 32, 37), (7, 33, 39), (8, 34, 40), (9, 35, 41), (10, 36, 38), (38, 41, 11), (38, 36, 41), (36, 9, 41), (41, 40, 11), (41, 35, 40), (35, 8, 40), (40, 39, 11), (40, 34, 39), (34, 7, 39), (39, 37, 11), (39, 33, 37), (33, 6, 37), (37, 38, 11), (37, 32, 38), (32, 10, 38), (23, 36, 10), (23, 30, 36), (30, 9, 36), (31, 35, 9), (31, 28, 35), (28, 8, 35), (29, 34, 8), (29, 26, 34), (26, 7, 34), (27, 33, 7), (27, 24, 33), (24, 6, 33), (25, 32, 6), (25, 22, 32), (22, 10, 32), (30, 31, 9), (30, 21, 31), (21, 4, 31), (28, 29, 8), (28, 20, 29), (20, 3, 29), (26, 27, 7), (26, 18, 27), (18, 2, 27), (24, 25, 6), (24, 14, 25), (14, 1, 25), (22, 23, 10), (22, 15, 23), (15, 5, 23), (16, 21, 5), (16, 19, 21), (19, 4, 21), (19, 20, 4), (19, 17, 20), (17, 3, 20), (17, 18, 3), (17, 12, 18), (12, 2, 18), (15, 16, 5), (15, 13, 16), (13, 0, 16), (12, 14, 2), (12, 13, 14), (13, 1, 14)])
_uv = me_icosphere_001.uv_layers.new(name='UVMap')
_uv.uv.foreach_set('vector', [0.1818, 0.0, 0.2273, 0.07873, 0.1364, 0.07873, 0.2727, 0.1575, 0.3182, 0.07873, 0.3636, 0.1575, 0.9091, 0.0, 0.9545, 0.07873, 0.8636, 0.07873, 0.7273, 0.0, 0.7727, 0.07873, 0.6818, 0.07873, 0.5455, 0.0, 0.5909, 0.07873, 0.5, 0.07873, 0.2727, 0.1575, 0.3636, 0.1575, 0.3182, 0.2362, 0.09091, 0.1575, 0.1818, 0.1575, 0.1364, 0.2362, 0.8182, 0.1575, 0.9091, 0.1575, 0.8636, 0.2362, 0.6364, 0.1575, 0.7273, 0.1575, 0.6818, 0.2362, 0.4545, 0.1575, 0.5455, 0.1575, 0.5, 0.2362, 0.2727, 0.1575, 0.3182, 0.2362, 0.2273, 0.2362, 0.09091, 0.1575, 0.1364, 0.2362, 0.04546, 0.2362, 0.8182, 0.1575, 0.8636, 0.2362, 0.7727, 0.2362, 0.6364, 0.1575, 0.6818, 0.2362, 0.5909, 0.2362, 0.4545, 0.1575, 0.5, 0.2362, 0.4091, 0.2362, 0.1818, 0.3149, 0.2727, 0.3149, 0.2273, 0.3937, 0.0, 0.3149, 0.09091, 0.3149, 0.04546, 0.3937, 0.7273, 0.3149, 0.8182, 0.3149, 0.7727, 0.3937, 0.5455, 0.3149, 0.6364, 0.3149, 0.5909, 0.3937, 0.3636, 0.3149, 0.4545, 0.3149, 0.4091, 0.3937, 0.4091, 0.3937, 0.5, 0.3937, 0.4545, 0.4724, 0.4091, 0.3937, 0.4545, 0.3149, 0.5, 0.3937, 0.4545, 0.3149, 0.5455, 0.3149, 0.5, 0.3937, 0.5909, 0.3937, 0.6818, 0.3937, 0.6364, 0.4724, 0.5909, 0.3937, 0.6364, 0.3149, 0.6818, 0.3937, 0.6364, 0.3149, 0.7273, 0.3149, 0.6818, 0.3937, 0.7727, 0.3937, 0.8636, 0.3937, 0.8182, 0.4724, 0.7727, 0.3937, 0.8182, 0.3149, 0.8636, 0.3937, 0.8182, 0.3149, 0.9091, 0.3149, 0.8636, 0.3937, 0.04546, 0.3937, 0.1364, 0.3937, 0.09091, 0.4724, 0.04546, 0.3937, 0.09091, 0.3149, 0.1364, 0.3937, 0.09091, 0.3149, 0.1818, 0.3149, 0.1364, 0.3937, 0.2273, 0.3937, 0.3182, 0.3937, 0.2727, 0.4724, 0.2273, 0.3937, 0.2727, 0.3149, 0.3182, 0.3937, 0.2727, 0.3149, 0.3636, 0.3149, 0.3182, 0.3937, 0.4091, 0.2362, 0.4545, 0.3149, 0.3636, 0.3149, 0.4091, 0.2362, 0.5, 0.2362, 0.4545, 0.3149, 0.5, 0.2362, 0.5455, 0.3149, 0.4545, 0.3149, 0.5909, 0.2362, 0.6364, 0.3149, 0.5455, 0.3149, 0.5909, 0.2362, 0.6818, 0.2362, 0.6364, 0.3149, 0.6818, 0.2362, 0.7273, 0.3149, 0.6364, 0.3149, 0.7727, 0.2362, 0.8182, 0.3149, 0.7273, 0.3149, 0.7727, 0.2362, 0.8636, 0.2362, 0.8182, 0.3149, 0.8636, 0.2362, 0.9091, 0.3149, 0.8182, 0.3149, 0.04546, 0.2362, 0.09091, 0.3149, 0.0, 0.3149, 0.04546, 0.2362, 0.1364, 0.2362, 0.09091, 0.3149, 0.1364, 0.2362, 0.1818, 0.3149, 0.09091, 0.3149, 0.2273, 0.2362, 0.2727, 0.3149, 0.1818, 0.3149, 0.2273, 0.2362, 0.3182, 0.2362, 0.2727, 0.3149, 0.3182, 0.2362, 0.3636, 0.3149, 0.2727, 0.3149, 0.5, 0.2362, 0.5909, 0.2362, 0.5455, 0.3149, 0.5, 0.2362, 0.5455, 0.1575, 0.5909, 0.2362, 0.5455, 0.1575, 0.6364, 0.1575, 0.5909, 0.2362, 0.6818, 0.2362, 0.7727, 0.2362, 0.7273, 0.3149, 0.6818, 0.2362, 0.7273, 0.1575, 0.7727, 0.2362, 0.7273, 0.1575, 0.8182, 0.1575, 0.7727, 0.2362, 0.8636, 0.2362, 0.9545, 0.2362, 0.9091, 0.3149, 0.8636, 0.2362, 0.9091, 0.1575, 0.9545, 0.2362, 0.9091, 0.1575, 1.0, 0.1575, 0.9545, 0.2362, 0.1364, 0.2362, 0.2273, 0.2362, 0.1818, 0.3149, 0.1364, 0.2362, 0.1818, 0.1575, 0.2273, 0.2362, 0.1818, 0.1575, 0.2727, 0.1575, 0.2273, 0.2362, 0.3182, 0.2362, 0.4091, 0.2362, 0.3636, 0.3149, 0.3182, 0.2362, 0.3636, 0.1575, 0.4091, 0.2362, 0.3636, 0.1575, 0.4545, 0.1575, 0.4091, 0.2362, 0.5, 0.07873, 0.5455, 0.1575, 0.4545, 0.1575, 0.5, 0.07873, 0.5909, 0.07873, 0.5455, 0.1575, 0.5909, 0.07873, 0.6364, 0.1575, 0.5455, 0.1575, 0.6818, 0.07873, 0.7273, 0.1575, 0.6364, 0.1575, 0.6818, 0.07873, 0.7727, 0.07873, 0.7273, 0.1575, 0.7727, 0.07873, 0.8182, 0.1575, 0.7273, 0.1575, 0.8636, 0.07873, 0.9091, 0.1575, 0.8182, 0.1575, 0.8636, 0.07873, 0.9545, 0.07873, 0.9091, 0.1575, 0.9545, 0.07873, 1.0, 0.1575, 0.9091, 0.1575, 0.3636, 0.1575, 0.4091, 0.07873, 0.4545, 0.1575, 0.3636, 0.1575, 0.3182, 0.07873, 0.4091, 0.07873, 0.3182, 0.07873, 0.3636, 0.0, 0.4091, 0.07873, 0.1364, 0.07873, 0.1818, 0.1575, 0.09091, 0.1575, 0.1364, 0.07873, 0.2273, 0.07873, 0.1818, 0.1575, 0.2273, 0.07873, 0.2727, 0.1575, 0.1818, 0.1575])
me_icosphere_001.materials.append(mat_black)
me_icosphere_001.update()
me_cube_023 = bpy.data.meshes.new('Cube.023')
me_cube_023.from_pydata([(-1.0, -0.7818, -1.0), (-1.0, -1.0, 1.0), (-1.0, 1.0, -1.0), (-1.0, 1.0, 1.0), (1.0, -0.7818, -1.0), (1.0, -1.0, 1.0), (1.0, 1.0, -1.0), (1.0, 1.0, 1.0), (-1.0, -1.0, 0.02631), (-1.0, 1.0, 0.02631), (1.0, 1.0, 0.02631), (1.0, -1.0, 0.02631)], [], [(8, 1, 3, 9), (9, 3, 7, 10), (10, 7, 5, 11), (11, 5, 1, 8), (2, 6, 4, 0), (7, 3, 1, 5), (4, 11, 8, 0), (6, 10, 11, 4), (2, 9, 10, 6), (0, 8, 9, 2)])
_uv = me_cube_023.uv_layers.new(name='UVMap')
_uv.uv.foreach_set('vector', [0.5033, 0.0, 0.625, 0.0, 0.625, 0.25, 0.5033, 0.25, 0.5033, 0.25, 0.625, 0.25, 0.625, 0.5, 0.5033, 0.5, 0.5033, 0.5, 0.625, 0.5, 0.625, 0.75, 0.5033, 0.75, 0.5033, 0.75, 0.625, 0.75, 0.625, 1.0, 0.5033, 1.0, 0.125, 0.5, 0.375, 0.5, 0.375, 0.75, 0.125, 0.75, 0.625, 0.5, 0.875, 0.5, 0.875, 0.75, 0.625, 0.75, 0.375, 0.75, 0.5033, 0.75, 0.5033, 1.0, 0.375, 1.0, 0.375, 0.5, 0.5033, 0.5, 0.5033, 0.75, 0.375, 0.75, 0.375, 0.25, 0.5033, 0.25, 0.5033, 0.5, 0.375, 0.5, 0.375, 0.0, 0.5033, 0.0, 0.5033, 0.25, 0.375, 0.25])
me_cube_023.materials.append(mat_black)
me_cube_023.update()
me_cube_024 = bpy.data.meshes.new('Cube.024')
me_cube_024.from_pydata([(-1.0, -1.0, -1.0), (-1.0, -1.0, 0.3808), (-1.0, 1.0, -1.0), (-1.0, 1.0, 0.3808), (1.0, -1.0, -1.753), (1.0, -1.0, -0.7528), (1.0, 1.0, -1.753), (1.0, 1.0, -0.7528)], [], [(0, 1, 3, 2), (2, 3, 7, 6), (6, 7, 5, 4), (4, 5, 1, 0), (2, 6, 4, 0), (7, 3, 1, 5)])
_uv = me_cube_024.uv_layers.new(name='UVMap')
_uv.uv.foreach_set('vector', [0.375, 0.0, 0.625, 0.0, 0.625, 0.25, 0.375, 0.25, 0.375, 0.25, 0.625, 0.25, 0.625, 0.5, 0.375, 0.5, 0.375, 0.5, 0.625, 0.5, 0.625, 0.75, 0.375, 0.75, 0.375, 0.75, 0.625, 0.75, 0.625, 1.0, 0.375, 1.0, 0.125, 0.5, 0.375, 0.5, 0.375, 0.75, 0.125, 0.75, 0.625, 0.5, 0.875, 0.5, 0.875, 0.75, 0.625, 0.75])
me_cube_024.materials.append(mat_red_emission)
me_cube_024.update()
me_cube_027 = bpy.data.meshes.new('Cube.027')
me_cube_027.from_pydata([(-1.0, -1.0, -1.0), (-1.0, -1.0, 1.0), (-1.0, 1.0, -1.0), (-1.0, 1.0, 1.0), (1.0, -1.0, -1.0), (1.0, -1.0, 1.0), (1.0, 1.0, -1.0), (1.0, 1.0, 1.0)], [], [(0, 1, 3, 2), (2, 3, 7, 6), (6, 7, 5, 4), (4, 5, 1, 0), (2, 6, 4, 0), (7, 3, 1, 5)])
_uv = me_cube_027.uv_layers.new(name='UVMap')
_uv.uv.foreach_set('vector', [0.375, 0.0, 0.625, 0.0, 0.625, 0.25, 0.375, 0.25, 0.375, 0.25, 0.625, 0.25, 0.625, 0.5, 0.375, 0.5, 0.375, 0.5, 0.625, 0.5, 0.625, 0.75, 0.375, 0.75, 0.375, 0.75, 0.625, 0.75, 0.625, 1.0, 0.375, 1.0, 0.125, 0.5, 0.375, 0.5, 0.375, 0.75, 0.125, 0.75, 0.625, 0.5, 0.875, 0.5, 0.875, 0.75, 0.625, 0.75])
me_cube_027.materials.append(mat_fog)
me_cube_027.update()
me_cube_014 = bpy.data.meshes.new('Cube.014')
me_cube_014.from_pydata([(-1.0, -1.0, -1.0), (-1.0, -1.0, 1.0), (-1.0, 1.0, -1.0), (-1.0, 1.0, 1.0), (1.0, -1.0, -1.0), (1.0, -1.0, 1.0), (1.0, 1.0, -1.0), (1.0, 1.0, 1.0)], [], [(0, 1, 3, 2), (2, 3, 7, 6), (6, 7, 5, 4), (4, 5, 1, 0), (2, 6, 4, 0), (7, 3, 1, 5)])
_uv = me_cube_014.uv_layers.new(name='UVMap')
_uv.uv.foreach_set('vector', [0.375, 0.0, 0.625, 0.0, 0.625, 0.25, 0.375, 0.25, 0.375, 0.25, 0.625, 0.25, 0.625, 0.5, 0.375, 0.5, 0.375, 0.5, 0.625, 0.5, 0.625, 0.75, 0.375, 0.75, 0.375, 0.75, 0.625, 0.75, 0.625, 1.0, 0.375, 1.0, 0.125, 0.5, 0.375, 0.5, 0.375, 0.75, 0.125, 0.75, 0.625, 0.5, 0.875, 0.5, 0.875, 0.75, 0.625, 0.75])
me_cube_014.materials.append(mat_black)
me_cube_014.update()
me_cube_013 = bpy.data.meshes.new('Cube.013')
me_cube_013.from_pydata([(-1.0, -1.0, -1.0), (-1.0, -1.0, 1.0), (-1.0, 1.0, -1.0), (-1.0, 1.0, 1.0), (1.0, -1.0, -1.0), (1.0, -1.0, 1.0), (1.0, 1.0, -1.0), (1.0, 1.0, 1.0)], [], [(0, 1, 3, 2), (2, 3, 7, 6), (6, 7, 5, 4), (4, 5, 1, 0), (2, 6, 4, 0), (7, 3, 1, 5)])
_uv = me_cube_013.uv_layers.new(name='UVMap')
_uv.uv.foreach_set('vector', [0.375, 0.0, 0.625, 0.0, 0.625, 0.25, 0.375, 0.25, 0.375, 0.25, 0.625, 0.25, 0.625, 0.5, 0.375, 0.5, 0.375, 0.5, 0.625, 0.5, 0.625, 0.75, 0.375, 0.75, 0.375, 0.75, 0.625, 0.75, 0.625, 1.0, 0.375, 1.0, 0.125, 0.5, 0.375, 0.5, 0.375, 0.75, 0.125, 0.75, 0.625, 0.5, 0.875, 0.5, 0.875, 0.75, 0.625, 0.75])
me_cube_013.materials.append(mat_black)
me_cube_013.update()
me_cube_011 = bpy.data.meshes.new('Cube.011')
me_cube_011.from_pydata([(-1.0, -1.0, -1.0), (-0.7562, -1.0, 1.0), (-1.0, 1.0, -1.0), (-0.7562, 0.6263, 1.0), (1.0, -1.0, -1.0), (0.7562, -1.0, 1.0), (1.0, 1.0, -1.0), (0.7562, 0.6263, 1.0), (-1.0, -1.0, 0.025), (-1.0, 1.0, 0.025), (1.0, 1.0, 0.025), (1.0, -1.0, 0.025)], [], [(8, 1, 3, 9), (9, 3, 7, 10), (10, 7, 5, 11), (11, 5, 1, 8), (2, 6, 4, 0), (7, 3, 1, 5), (4, 11, 8, 0), (6, 10, 11, 4), (2, 9, 10, 6), (0, 8, 9, 2)])
_uv = me_cube_011.uv_layers.new(name='UVMap')
_uv.uv.foreach_set('vector', [0.5031, 0.0, 0.625, 0.0, 0.625, 0.25, 0.5031, 0.25, 0.5031, 0.25, 0.625, 0.25, 0.625, 0.5, 0.5031, 0.5, 0.5031, 0.5, 0.625, 0.5, 0.625, 0.75, 0.5031, 0.75, 0.5031, 0.75, 0.625, 0.75, 0.625, 1.0, 0.5031, 1.0, 0.125, 0.5, 0.375, 0.5, 0.375, 0.75, 0.125, 0.75, 0.625, 0.5, 0.875, 0.5, 0.875, 0.75, 0.625, 0.75, 0.375, 0.75, 0.5031, 0.75, 0.5031, 1.0, 0.375, 1.0, 0.375, 0.5, 0.5031, 0.5, 0.5031, 0.75, 0.375, 0.75, 0.375, 0.25, 0.5031, 0.25, 0.5031, 0.5, 0.375, 0.5, 0.375, 0.0, 0.5031, 0.0, 0.5031, 0.25, 0.375, 0.25])
me_cube_011.materials.append(mat_black)
me_cube_011.update()
me_icosphere = bpy.data.meshes.new('Icosphere')
me_icosphere.from_pydata([(0.0, 0.0, -1.0), (0.7236, -0.5257, -0.4472), (-0.2764, -0.8506, -0.4472), (-0.8944, 0.0, -0.4472), (-0.2764, 0.8506, -0.4472), (0.7236, 0.5257, -0.4472), (0.2764, -0.8506, 0.4472), (-0.7236, -0.5257, 0.4472), (-0.7236, 0.5257, 0.4472), (0.2764, 0.8506, 0.4472), (0.8944, 0.0, 0.4472), (0.0, 0.0, 1.0), (-0.1625, -0.5, -0.8507), (0.4253, -0.309, -0.8507), (0.2629, -0.809, -0.5257), (0.8506, 0.0, -0.5257), (0.4253, 0.309, -0.8507), (-0.5257, 0.0, -0.8507), (-0.6882, -0.5, -0.5257), (-0.1625, 0.5, -0.8507), (-0.6882, 0.5, -0.5257), (0.2629, 0.809, -0.5257), (0.9511, -0.309, 0.0), (0.9511, 0.309, 0.0), (0.0, -1.0, 0.0), (0.5878, -0.809, 0.0), (-0.9511, -0.309, 0.0), (-0.5878, -0.809, 0.0), (-0.5878, 0.809, 0.0), (-0.9511, 0.309, 0.0), (0.5878, 0.809, 0.0), (0.0, 1.0, 0.0), (0.6882, -0.5, 0.5257), (-0.2629, -0.809, 0.5257), (-0.8506, 0.0, 0.5257), (-0.2629, 0.809, 0.5257), (0.6882, 0.5, 0.5257), (0.1625, -0.5, 0.8507), (0.5257, 0.0, 0.8507), (-0.4253, -0.309, 0.8507), (-0.4253, 0.309, 0.8507), (0.1625, 0.5, 0.8507)], [], [(0, 13, 12), (1, 13, 15), (0, 12, 17), (0, 17, 19), (0, 19, 16), (1, 15, 22), (2, 14, 24), (3, 18, 26), (4, 20, 28), (5, 21, 30), (1, 22, 25), (2, 24, 27), (3, 26, 29), (4, 28, 31), (5, 30, 23), (6, 32, 37), (7, 33, 39), (8, 34, 40), (9, 35, 41), (10, 36, 38), (38, 41, 11), (38, 36, 41), (36, 9, 41), (41, 40, 11), (41, 35, 40), (35, 8, 40), (40, 39, 11), (40, 34, 39), (34, 7, 39), (39, 37, 11), (39, 33, 37), (33, 6, 37), (37, 38, 11), (37, 32, 38), (32, 10, 38), (23, 36, 10), (23, 30, 36), (30, 9, 36), (31, 35, 9), (31, 28, 35), (28, 8, 35), (29, 34, 8), (29, 26, 34), (26, 7, 34), (27, 33, 7), (27, 24, 33), (24, 6, 33), (25, 32, 6), (25, 22, 32), (22, 10, 32), (30, 31, 9), (30, 21, 31), (21, 4, 31), (28, 29, 8), (28, 20, 29), (20, 3, 29), (26, 27, 7), (26, 18, 27), (18, 2, 27), (24, 25, 6), (24, 14, 25), (14, 1, 25), (22, 23, 10), (22, 15, 23), (15, 5, 23), (16, 21, 5), (16, 19, 21), (19, 4, 21), (19, 20, 4), (19, 17, 20), (17, 3, 20), (17, 18, 3), (17, 12, 18), (12, 2, 18), (15, 16, 5), (15, 13, 16), (13, 0, 16), (12, 14, 2), (12, 13, 14), (13, 1, 14)])
_uv = me_icosphere.uv_layers.new(name='UVMap')
_uv.uv.foreach_set('vector', [0.1818, 0.0, 0.2273, 0.07873, 0.1364, 0.07873, 0.2727, 0.1575, 0.3182, 0.07873, 0.3636, 0.1575, 0.9091, 0.0, 0.9545, 0.07873, 0.8636, 0.07873, 0.7273, 0.0, 0.7727, 0.07873, 0.6818, 0.07873, 0.5455, 0.0, 0.5909, 0.07873, 0.5, 0.07873, 0.2727, 0.1575, 0.3636, 0.1575, 0.3182, 0.2362, 0.09091, 0.1575, 0.1818, 0.1575, 0.1364, 0.2362, 0.8182, 0.1575, 0.9091, 0.1575, 0.8636, 0.2362, 0.6364, 0.1575, 0.7273, 0.1575, 0.6818, 0.2362, 0.4545, 0.1575, 0.5455, 0.1575, 0.5, 0.2362, 0.2727, 0.1575, 0.3182, 0.2362, 0.2273, 0.2362, 0.09091, 0.1575, 0.1364, 0.2362, 0.04546, 0.2362, 0.8182, 0.1575, 0.8636, 0.2362, 0.7727, 0.2362, 0.6364, 0.1575, 0.6818, 0.2362, 0.5909, 0.2362, 0.4545, 0.1575, 0.5, 0.2362, 0.4091, 0.2362, 0.1818, 0.3149, 0.2727, 0.3149, 0.2273, 0.3937, 0.0, 0.3149, 0.09091, 0.3149, 0.04546, 0.3937, 0.7273, 0.3149, 0.8182, 0.3149, 0.7727, 0.3937, 0.5455, 0.3149, 0.6364, 0.3149, 0.5909, 0.3937, 0.3636, 0.3149, 0.4545, 0.3149, 0.4091, 0.3937, 0.4091, 0.3937, 0.5, 0.3937, 0.4545, 0.4724, 0.4091, 0.3937, 0.4545, 0.3149, 0.5, 0.3937, 0.4545, 0.3149, 0.5455, 0.3149, 0.5, 0.3937, 0.5909, 0.3937, 0.6818, 0.3937, 0.6364, 0.4724, 0.5909, 0.3937, 0.6364, 0.3149, 0.6818, 0.3937, 0.6364, 0.3149, 0.7273, 0.3149, 0.6818, 0.3937, 0.7727, 0.3937, 0.8636, 0.3937, 0.8182, 0.4724, 0.7727, 0.3937, 0.8182, 0.3149, 0.8636, 0.3937, 0.8182, 0.3149, 0.9091, 0.3149, 0.8636, 0.3937, 0.04546, 0.3937, 0.1364, 0.3937, 0.09091, 0.4724, 0.04546, 0.3937, 0.09091, 0.3149, 0.1364, 0.3937, 0.09091, 0.3149, 0.1818, 0.3149, 0.1364, 0.3937, 0.2273, 0.3937, 0.3182, 0.3937, 0.2727, 0.4724, 0.2273, 0.3937, 0.2727, 0.3149, 0.3182, 0.3937, 0.2727, 0.3149, 0.3636, 0.3149, 0.3182, 0.3937, 0.4091, 0.2362, 0.4545, 0.3149, 0.3636, 0.3149, 0.4091, 0.2362, 0.5, 0.2362, 0.4545, 0.3149, 0.5, 0.2362, 0.5455, 0.3149, 0.4545, 0.3149, 0.5909, 0.2362, 0.6364, 0.3149, 0.5455, 0.3149, 0.5909, 0.2362, 0.6818, 0.2362, 0.6364, 0.3149, 0.6818, 0.2362, 0.7273, 0.3149, 0.6364, 0.3149, 0.7727, 0.2362, 0.8182, 0.3149, 0.7273, 0.3149, 0.7727, 0.2362, 0.8636, 0.2362, 0.8182, 0.3149, 0.8636, 0.2362, 0.9091, 0.3149, 0.8182, 0.3149, 0.04546, 0.2362, 0.09091, 0.3149, 0.0, 0.3149, 0.04546, 0.2362, 0.1364, 0.2362, 0.09091, 0.3149, 0.1364, 0.2362, 0.1818, 0.3149, 0.09091, 0.3149, 0.2273, 0.2362, 0.2727, 0.3149, 0.1818, 0.3149, 0.2273, 0.2362, 0.3182, 0.2362, 0.2727, 0.3149, 0.3182, 0.2362, 0.3636, 0.3149, 0.2727, 0.3149, 0.5, 0.2362, 0.5909, 0.2362, 0.5455, 0.3149, 0.5, 0.2362, 0.5455, 0.1575, 0.5909, 0.2362, 0.5455, 0.1575, 0.6364, 0.1575, 0.5909, 0.2362, 0.6818, 0.2362, 0.7727, 0.2362, 0.7273, 0.3149, 0.6818, 0.2362, 0.7273, 0.1575, 0.7727, 0.2362, 0.7273, 0.1575, 0.8182, 0.1575, 0.7727, 0.2362, 0.8636, 0.2362, 0.9545, 0.2362, 0.9091, 0.3149, 0.8636, 0.2362, 0.9091, 0.1575, 0.9545, 0.2362, 0.9091, 0.1575, 1.0, 0.1575, 0.9545, 0.2362, 0.1364, 0.2362, 0.2273, 0.2362, 0.1818, 0.3149, 0.1364, 0.2362, 0.1818, 0.1575, 0.2273, 0.2362, 0.1818, 0.1575, 0.2727, 0.1575, 0.2273, 0.2362, 0.3182, 0.2362, 0.4091, 0.2362, 0.3636, 0.3149, 0.3182, 0.2362, 0.3636, 0.1575, 0.4091, 0.2362, 0.3636, 0.1575, 0.4545, 0.1575, 0.4091, 0.2362, 0.5, 0.07873, 0.5455, 0.1575, 0.4545, 0.1575, 0.5, 0.07873, 0.5909, 0.07873, 0.5455, 0.1575, 0.5909, 0.07873, 0.6364, 0.1575, 0.5455, 0.1575, 0.6818, 0.07873, 0.7273, 0.1575, 0.6364, 0.1575, 0.6818, 0.07873, 0.7727, 0.07873, 0.7273, 0.1575, 0.7727, 0.07873, 0.8182, 0.1575, 0.7273, 0.1575, 0.8636, 0.07873, 0.9091, 0.1575, 0.8182, 0.1575, 0.8636, 0.07873, 0.9545, 0.07873, 0.9091, 0.1575, 0.9545, 0.07873, 1.0, 0.1575, 0.9091, 0.1575, 0.3636, 0.1575, 0.4091, 0.07873, 0.4545, 0.1575, 0.3636, 0.1575, 0.3182, 0.07873, 0.4091, 0.07873, 0.3182, 0.07873, 0.3636, 0.0, 0.4091, 0.07873, 0.1364, 0.07873, 0.1818, 0.1575, 0.09091, 0.1575, 0.1364, 0.07873, 0.2273, 0.07873, 0.1818, 0.1575, 0.2273, 0.07873, 0.2727, 0.1575, 0.1818, 0.1575])
me_icosphere.materials.append(mat_black)
me_icosphere.update()
me_cube_016 = bpy.data.meshes.new('Cube.016')
me_cube_016.from_pydata([(-1.0, -1.0, -1.0), (-1.0, -1.0, 1.0), (-1.0, 1.0, -1.0), (-1.0, 1.0, 1.0), (1.0, -1.0, -1.0), (1.0, -1.0, 1.0), (1.0, 1.0, -1.0), (1.0, 1.0, 1.0), (-1.279, -1.279, -0.01227), (-1.279, 1.279, -0.01227), (1.279, 1.279, -0.01227), (1.279, -1.279, -0.01227)], [], [(8, 1, 3, 9), (9, 3, 7, 10), (10, 7, 5, 11), (11, 5, 1, 8), (2, 6, 4, 0), (7, 3, 1, 5), (4, 11, 8, 0), (6, 10, 11, 4), (2, 9, 10, 6), (0, 8, 9, 2)])
_uv = me_cube_016.uv_layers.new(name='UVMap')
_uv.uv.foreach_set('vector', [0.4985, 0.0, 0.625, 0.0, 0.625, 0.25, 0.4985, 0.25, 0.4985, 0.25, 0.625, 0.25, 0.625, 0.5, 0.4985, 0.5, 0.4985, 0.5, 0.625, 0.5, 0.625, 0.75, 0.4985, 0.75, 0.4985, 0.75, 0.625, 0.75, 0.625, 1.0, 0.4985, 1.0, 0.125, 0.5, 0.375, 0.5, 0.375, 0.75, 0.125, 0.75, 0.625, 0.5, 0.875, 0.5, 0.875, 0.75, 0.625, 0.75, 0.375, 0.75, 0.4985, 0.75, 0.4985, 1.0, 0.375, 1.0, 0.375, 0.5, 0.4985, 0.5, 0.4985, 0.75, 0.375, 0.75, 0.375, 0.25, 0.4985, 0.25, 0.4985, 0.5, 0.375, 0.5, 0.375, 0.0, 0.4985, 0.0, 0.4985, 0.25, 0.375, 0.25])
me_cube_016.materials.append(mat_black)
me_cube_016.update()
me_cube_017 = bpy.data.meshes.new('Cube.017')
me_cube_017.from_pydata([(-1.0, -1.0, -1.0), (-1.014, -1.828, 0.2477), (-1.0, 1.0, -1.0), (-1.0, 1.0, 1.0), (1.0, -1.0, -1.0), (0.9859, -1.828, 0.2477), (1.0, 1.0, -1.0), (1.0, 1.0, 1.0)], [], [(0, 1, 3, 2), (2, 3, 7, 6), (6, 7, 5, 4), (4, 5, 1, 0), (2, 6, 4, 0), (7, 3, 1, 5)])
_uv = me_cube_017.uv_layers.new(name='UVMap')
_uv.uv.foreach_set('vector', [0.375, 0.0, 0.625, 0.0, 0.625, 0.25, 0.375, 0.25, 0.375, 0.25, 0.625, 0.25, 0.625, 0.5, 0.375, 0.5, 0.375, 0.5, 0.625, 0.5, 0.625, 0.75, 0.375, 0.75, 0.375, 0.75, 0.625, 0.75, 0.625, 1.0, 0.375, 1.0, 0.125, 0.5, 0.375, 0.5, 0.375, 0.75, 0.125, 0.75, 0.625, 0.5, 0.875, 0.5, 0.875, 0.75, 0.625, 0.75])
me_cube_017.materials.append(mat_black)
me_cube_017.update()
me_cube_018 = bpy.data.meshes.new('Cube.018')
me_cube_018.from_pydata([(-1.0, -1.0, -1.0), (-1.0, -1.0, 1.0), (-1.0, 1.0, -1.0), (-1.0, 1.0, 1.0), (1.0, -1.0, -1.0), (1.0, -1.0, 1.0), (1.0, 1.0, -1.0), (1.0, 1.0, 1.0)], [], [(0, 1, 3, 2), (2, 3, 7, 6), (6, 7, 5, 4), (4, 5, 1, 0), (2, 6, 4, 0), (7, 3, 1, 5)])
_uv = me_cube_018.uv_layers.new(name='UVMap')
_uv.uv.foreach_set('vector', [0.375, 0.0, 0.625, 0.0, 0.625, 0.25, 0.375, 0.25, 0.375, 0.25, 0.625, 0.25, 0.625, 0.5, 0.375, 0.5, 0.375, 0.5, 0.625, 0.5, 0.625, 0.75, 0.375, 0.75, 0.375, 0.75, 0.625, 0.75, 0.625, 1.0, 0.375, 1.0, 0.125, 0.5, 0.375, 0.5, 0.375, 0.75, 0.125, 0.75, 0.625, 0.5, 0.875, 0.5, 0.875, 0.75, 0.625, 0.75])
me_cube_018.materials.append(mat_black)
me_cube_018.update()
me_cube_019 = bpy.data.meshes.new('Cube.019')
me_cube_019.from_pydata([(-1.0, -1.0, -0.7398), (-1.0, -1.0, 1.0), (-1.0, 1.0, -0.7398), (-1.0, 1.0, 1.0), (1.0, -1.0, -0.7398), (1.0, -1.0, 1.0), (1.0, 1.0, -0.7398), (1.0, 1.0, 1.0)], [], [(0, 1, 3, 2), (2, 3, 7, 6), (6, 7, 5, 4), (4, 5, 1, 0), (2, 6, 4, 0), (7, 3, 1, 5)])
_uv = me_cube_019.uv_layers.new(name='UVMap')
_uv.uv.foreach_set('vector', [0.375, 0.0, 0.625, 0.0, 0.625, 0.25, 0.375, 0.25, 0.375, 0.25, 0.625, 0.25, 0.625, 0.5, 0.375, 0.5, 0.375, 0.5, 0.625, 0.5, 0.625, 0.75, 0.375, 0.75, 0.375, 0.75, 0.625, 0.75, 0.625, 1.0, 0.375, 1.0, 0.125, 0.5, 0.375, 0.5, 0.375, 0.75, 0.125, 0.75, 0.625, 0.5, 0.875, 0.5, 0.875, 0.75, 0.625, 0.75])
me_cube_019.materials.append(mat_black)
me_cube_019.update()
me_cube_020 = bpy.data.meshes.new('Cube.020')
me_cube_020.from_pydata([(-1.0, -1.0, -1.0), (-1.0, -1.0, 1.0), (-1.0, 1.0, -1.0), (-1.0, 1.0, 1.0), (1.0, -1.0, -1.0), (1.0, -1.0, 1.0), (1.0, 1.0, -1.0), (1.0, 1.0, 1.0)], [], [(0, 1, 3, 2), (2, 3, 7, 6), (6, 7, 5, 4), (4, 5, 1, 0), (2, 6, 4, 0), (7, 3, 1, 5)])
_uv = me_cube_020.uv_layers.new(name='UVMap')
_uv.uv.foreach_set('vector', [0.375, 0.0, 0.625, 0.0, 0.625, 0.25, 0.375, 0.25, 0.375, 0.25, 0.625, 0.25, 0.625, 0.5, 0.375, 0.5, 0.375, 0.5, 0.625, 0.5, 0.625, 0.75, 0.375, 0.75, 0.375, 0.75, 0.625, 0.75, 0.625, 1.0, 0.375, 1.0, 0.125, 0.5, 0.375, 0.5, 0.375, 0.75, 0.125, 0.75, 0.625, 0.5, 0.875, 0.5, 0.875, 0.75, 0.625, 0.75])
me_cube_020.materials.append(mat_black)
me_cube_020.update()
me_cube_021 = bpy.data.meshes.new('Cube.021')
me_cube_021.from_pydata([(-1.0, -1.0, -0.7392), (-1.0, -1.0, 1.0), (-1.0, 1.0, -0.7392), (-1.0, 1.0, 1.0), (1.0, -1.0, -0.7392), (1.0, -1.0, 1.0), (1.0, 1.0, -0.7392), (1.0, 1.0, 1.0)], [], [(0, 1, 3, 2), (2, 3, 7, 6), (6, 7, 5, 4), (4, 5, 1, 0), (2, 6, 4, 0), (7, 3, 1, 5)])
_uv = me_cube_021.uv_layers.new(name='UVMap')
_uv.uv.foreach_set('vector', [0.375, 0.0, 0.625, 0.0, 0.625, 0.25, 0.375, 0.25, 0.375, 0.25, 0.625, 0.25, 0.625, 0.5, 0.375, 0.5, 0.375, 0.5, 0.625, 0.5, 0.625, 0.75, 0.375, 0.75, 0.375, 0.75, 0.625, 0.75, 0.625, 1.0, 0.375, 1.0, 0.125, 0.5, 0.375, 0.5, 0.375, 0.75, 0.125, 0.75, 0.625, 0.5, 0.875, 0.5, 0.875, 0.75, 0.625, 0.75])
me_cube_021.materials.append(mat_black)
me_cube_021.update()
me_cube_022 = bpy.data.meshes.new('Cube.022')
me_cube_022.from_pydata([(-1.0, -1.0, -1.0), (-1.0, -1.0, 1.0), (-1.0, 1.0, -1.0), (-1.0, 1.0, 1.0), (1.0, -1.0, -1.0), (1.0, -1.0, 1.0), (1.0, 1.0, -1.0), (1.0, 1.0, 1.0)], [], [(0, 1, 3, 2), (2, 3, 7, 6), (6, 7, 5, 4), (4, 5, 1, 0), (2, 6, 4, 0), (7, 3, 1, 5)])
_uv = me_cube_022.uv_layers.new(name='UVMap')
_uv.uv.foreach_set('vector', [0.375, 0.0, 0.625, 0.0, 0.625, 0.25, 0.375, 0.25, 0.375, 0.25, 0.625, 0.25, 0.625, 0.5, 0.375, 0.5, 0.375, 0.5, 0.625, 0.5, 0.625, 0.75, 0.375, 0.75, 0.375, 0.75, 0.625, 0.75, 0.625, 1.0, 0.375, 1.0, 0.125, 0.5, 0.375, 0.5, 0.375, 0.75, 0.125, 0.75, 0.625, 0.5, 0.875, 0.5, 0.875, 0.75, 0.625, 0.75])
me_cube_022.materials.append(mat_black)
me_cube_022.update()
me_plane = bpy.data.meshes.new('Plane')
me_plane.from_pydata([(-1.0, -1.0, 0.0), (1.0, -1.0, 0.0), (-1.0, 1.0, 0.0), (1.0, 1.0, 0.0)], [], [(0, 1, 3, 2)])
_uv = me_plane.uv_layers.new(name='UVMap')
_uv.uv.foreach_set('vector', [0.0, 0.0, 1.0, 0.0, 1.0, 1.0, 0.0, 1.0])
me_plane.materials.append(mat_grey)
me_plane.update()
me_cube_025 = bpy.data.meshes.new('Cube.025')
me_cube_025.from_pydata([(-1.0, -1.0, -1.0), (-1.0, -1.0, 1.0), (-1.0, 0.9881, -1.0), (-1.0, 0.9881, 1.0), (1.0, -1.0, -1.0), (1.0, -1.0, 1.0), (1.0, 0.9881, -1.0), (1.0, 0.9881, 1.0)], [], [(0, 1, 3, 2), (2, 3, 7, 6), (6, 7, 5, 4), (4, 5, 1, 0), (2, 6, 4, 0), (7, 3, 1, 5)])
_uv = me_cube_025.uv_layers.new(name='UVMap')
_uv.uv.foreach_set('vector', [0.375, 0.0, 0.625, 0.0, 0.625, 0.25, 0.375, 0.25, 0.375, 0.25, 0.625, 0.25, 0.625, 0.5, 0.375, 0.5, 0.375, 0.5, 0.625, 0.5, 0.625, 0.75, 0.375, 0.75, 0.375, 0.75, 0.625, 0.75, 0.625, 1.0, 0.375, 1.0, 0.125, 0.5, 0.375, 0.5, 0.375, 0.75, 0.125, 0.75, 0.625, 0.5, 0.875, 0.5, 0.875, 0.75, 0.625, 0.75])
me_cube_025.materials.append(mat_grey)
me_cube_025.materials.append(mat_torch_light)
me_cube_025.update()
me_cube_026 = bpy.data.meshes.new('Cube.026')
me_cube_026.from_pydata([(-1.0, -1.0, -1.0), (-1.0, -1.0, 1.0), (-1.0, 1.0, -1.0), (-1.0, 1.0, 1.0), (1.0, -1.0, -1.0), (1.0, -1.0, 1.0), (1.0, 1.0, -1.0), (1.0, 1.0, 1.0), (-0.4, -0.4, 1.314), (-0.4, 0.4, 1.314), (0.4, 0.4, 1.314), (0.4, -0.4, 1.314), (-0.4, -0.4, 4.058), (-0.4, 0.4, 4.058), (0.4, 0.4, 4.058), (0.4, -0.4, 4.058), (-0.4, -0.4, 4.152), (-0.4, 0.4, 4.152), (0.4, 0.4, 4.152), (0.4, -0.4, 4.152), (-4.526, -0.6643, 4.058), (-4.526, 0.6643, 4.058), (-4.671, -0.809, 4.152), (-4.671, 0.809, 4.152), (-1.118, 0.809, 4.152), (-1.118, -0.809, 4.152), (-1.263, 0.6643, 4.058), (-1.263, -0.6643, 4.058), (-4.671, -0.809, 4.058), (-4.671, 0.809, 4.058), (-1.118, 0.809, 4.058), (-1.118, -0.809, 4.058), (-4.526, -0.6643, 4.092), (-4.526, 0.6643, 4.092), (-1.263, 0.6643, 4.092), (-1.263, -0.6643, 4.092)], [], [(0, 1, 3, 2), (2, 3, 7, 6), (6, 7, 5, 4), (4, 5, 1, 0), (2, 6, 4, 0), (5, 7, 10, 11), (8, 11, 15, 12), (3, 1, 8, 9), (1, 5, 11, 8), (7, 3, 9, 10), (15, 14, 18, 19), (10, 9, 13, 14), (11, 10, 14, 15), (9, 8, 12, 13), (18, 17, 16, 19), (25, 24, 23, 22), (12, 15, 19, 16), (14, 13, 17, 18), (29, 28, 22, 23), (24, 30, 29, 23), (27, 20, 32, 35), (31, 25, 22, 28), (12, 16, 25, 31), (13, 12, 31, 30), (17, 13, 30, 24), (16, 17, 24, 25), (21, 20, 28, 29), (26, 21, 29, 30), (20, 27, 31, 28), (27, 26, 30, 31), (34, 35, 32, 33), (20, 21, 33, 32), (26, 27, 35, 34), (21, 26, 34, 33)])
me_cube_026.polygons.foreach_set('material_index', [0, 0, 0, 0, 0, 0, 0, 0, 0, 0, 0, 0, 0, 0, 0, 0, 0, 0, 0, 0, 0, 0, 0, 0, 0, 0, 0, 0, 0, 0, 1, 0, 0, 0])
_uv = me_cube_026.uv_layers.new(name='UVMap')
_uv.uv.foreach_set('vector', [0.375, 0.0, 0.625, 0.0, 0.625, 0.25, 0.375, 0.25, 0.375, 0.25, 0.625, 0.25, 0.625, 0.5, 0.375, 0.5, 0.375, 0.5, 0.625, 0.5, 0.625, 0.75, 0.375, 0.75, 0.375, 0.75, 0.625, 0.75, 0.625, 1.0, 0.375, 1.0, 0.125, 0.5, 0.375, 0.5, 0.375, 0.75, 0.125, 0.75, 0.625, 0.75, 0.625, 0.5, 0.625, 0.5, 0.625, 0.75, 0.625, 1.0, 0.625, 0.75, 0.625, 0.75, 0.625, 1.0, 0.625, 0.25, 0.625, 0.0, 0.625, 0.0, 0.625, 0.25, 0.625, 1.0, 0.625, 0.75, 0.625, 0.75, 0.625, 1.0, 0.625, 0.5, 0.625, 0.25, 0.625, 0.25, 0.625, 0.5, 0.625, 0.75, 0.625, 0.5, 0.625, 0.5, 0.625, 0.75, 0.625, 0.5, 0.625, 0.25, 0.625, 0.25, 0.625, 0.5, 0.625, 0.75, 0.625, 0.5, 0.625, 0.5, 0.625, 0.75, 0.625, 0.25, 0.625, 0.0, 0.625, 0.0, 0.625, 0.25, 0.625, 0.5, 0.875, 0.5, 0.875, 0.75, 0.625, 0.75, 0.875, 0.75, 0.875, 0.5, 0.875, 0.5, 0.875, 0.75, 0.625, 1.0, 0.625, 0.75, 0.625, 0.75, 0.625, 1.0, 0.625, 0.5, 0.625, 0.25, 0.625, 0.25, 0.625, 0.5, 0.625, 0.25, 0.625, 0.0, 0.625, 0.0, 0.625, 0.25, 0.625, 0.25, 0.625, 0.25, 0.625, 0.25, 0.625, 0.25, 0.625, 0.02236, 0.625, 0.02236, 0.625, 0.02236, 0.625, 0.02236, 0.625, 1.0, 0.625, 1.0, 0.625, 1.0, 0.625, 1.0, 0.625, 1.0, 0.625, 1.0, 0.625, 1.0, 0.625, 1.0, 0.625, 0.25, 0.625, 0.0, 0.625, 0.0, 0.625, 0.25, 0.625, 0.25, 0.625, 0.25, 0.625, 0.25, 0.625, 0.25, 0.875, 0.75, 0.875, 0.5, 0.875, 0.5, 0.875, 0.75, 0.625, 0.2276, 0.625, 0.02236, 0.625, 0.0, 0.625, 0.25, 0.625, 0.2276, 0.625, 0.2276, 0.625, 0.25, 0.625, 0.25, 0.625, 0.02236, 0.625, 0.02236, 0.625, 0.0, 0.625, 0.0, 0.625, 0.02236, 0.625, 0.2276, 0.625, 0.25, 0.625, 0.0, 0.625, 0.2276, 0.625, 0.02236, 0.625, 0.02236, 0.625, 0.2276, 0.625, 0.02236, 0.625, 0.2276, 0.625, 0.2276, 0.625, 0.02236, 0.625, 0.2276, 0.625, 0.02236, 0.625, 0.02236, 0.625, 0.2276, 0.625, 0.2276, 0.625, 0.2276, 0.625, 0.2276, 0.625, 0.2276])
me_cube_026.materials.append(mat_grey)
me_cube_026.materials.append(mat_lamp_light)
me_cube_026.update()

# ---- objects
ob_torso = bpy.data.objects.new('torso', me_cube)
ob_head = bpy.data.objects.new('head', me_cube_001)
ob_hair = bpy.data.objects.new('hair', me_cube_006)
ob_torch = bpy.data.objects.new('torch', me_cylinder)
ob_arms = bpy.data.objects.new('arms', me_cube_002)
ob_hands_001 = bpy.data.objects.new('hands.001', me_cube_004)
ob_legs = bpy.data.objects.new('legs', me_cube_003)
ob_foots_001 = bpy.data.objects.new('foots.001', me_cube_005)
ob_nose = bpy.data.objects.new('nose', me_cube_007)
ob_mouth = bpy.data.objects.new('mouth', me_cube_008)
ob_eyes = bpy.data.objects.new('eyes', me_cube_009)
ob_pupils = bpy.data.objects.new('pupils', me_cube_010)
ob_upper_legs = bpy.data.objects.new('upper legs', me_cube_012)
ob_torso_001 = bpy.data.objects.new('torso.001', me_cube_015)
ob_shoulders = bpy.data.objects.new('shoulders', me_icosphere_001)
ob_head_001 = bpy.data.objects.new('head.001', me_cube_023)
ob_eyes_001 = bpy.data.objects.new('eyes.001', me_cube_024)
ob_cube = bpy.data.objects.new('Cube', me_cube_027)
ob_camera = bpy.data.objects.new('Camera', cam_camera_001)
ob_foots = bpy.data.objects.new('foots', me_cube_014)
ob_lower_legs = bpy.data.objects.new('lower legs', me_cube_013)
ob_pelvis = bpy.data.objects.new('pelvis', me_cube_011)
ob_icosphere = bpy.data.objects.new('Icosphere', me_icosphere)
ob_upper_arms = bpy.data.objects.new('upper arms', me_cube_016)
ob_lower_arms = bpy.data.objects.new('lower arms', me_cube_017)
ob_hands = bpy.data.objects.new('hands', me_cube_018)
ob_fingers1 = bpy.data.objects.new('fingers1', me_cube_019)
ob_fingers2 = bpy.data.objects.new('fingers2', me_cube_020)
ob_fingers3 = bpy.data.objects.new('fingers3', me_cube_021)
ob_fingers4 = bpy.data.objects.new('fingers4', me_cube_022)
ob_street = bpy.data.objects.new('street', me_plane)
ob_curb = bpy.data.objects.new('curb', me_cube_025)
ob_lamp_post = bpy.data.objects.new('lamp post', me_cube_026)

# ---- transforms, parenting, visibility, modifiers, constraints
ob_torso.location = (0.0, 0.1584, 2.554)
ob_torso.scale = (1.0, 0.2929, 1.0)
ob_torso.lock_rotations_4d = False
ob_torso.empty_display_type = 'ARROWS'
ob_torso.lineart.crease_threshold = 0.0
ob_head.location = (-0.01534, 0.7539, 3.289)
ob_head.scale = (0.383, 0.2929, 0.5808)
ob_head.lock_rotations_4d = False
ob_head.empty_display_type = 'ARROWS'
ob_head.lineart.crease_threshold = 0.0
ob_hair.location = (-0.01378, 0.4851, 3.792)
ob_hair.scale = (0.4303, 0.1016, 0.1006)
ob_torch.location = (1.122, 0.1563, 1.34)
ob_torch.rotation_euler = (1.571, 0.0, 0.0)
ob_torch.scale = (0.07417, 0.07417, 0.07417)
ob_arms.location = (-1.197, 0.1635, 2.464)
ob_arms.scale = (0.1672, 0.1741, 1.0)
ob_arms.lock_rotations_4d = False
ob_arms.empty_display_type = 'ARROWS'
ob_arms.lineart.crease_threshold = 0.0
_m = ob_arms.modifiers.new('Mirror', 'MIRROR')
_m.mirror_object = ob_torso
ob_hands_001.location = (-1.28, 0.1584, 1.34)
ob_hands_001.scale = (0.07283, 0.103, 0.103)
_m = ob_hands_001.modifiers.new('Mirror', 'MIRROR')
_m.mirror_object = ob_torso
ob_legs.location = (-0.4542, 0.04169, 0.8745)
ob_legs.scale = (0.1672, 0.1741, 0.6451)
ob_legs.lock_rotations_4d = False
ob_legs.empty_display_type = 'ARROWS'
ob_legs.lineart.crease_threshold = 0.0
_m = ob_legs.modifiers.new('Mirror', 'MIRROR')
_m.mirror_object = ob_torso
ob_foots_001.location = (-0.4507, 0.152, 0.1045)
ob_foots_001.scale = (0.1793, 0.2805, 0.09611)
_m = ob_foots_001.modifiers.new('Mirror', 'MIRROR')
_m.mirror_object = ob_torso
ob_nose.location = (0.0, 1.07, 3.36)
ob_nose.scale = (0.06416, 0.0233, 0.1502)
ob_mouth.location = (0.0, 1.078, 2.964)
ob_mouth.scale = (0.1517, 0.03083, 0.1517)
ob_eyes.location = (-0.2075, 1.068, 3.579)
ob_eyes.scale = (0.08427, 0.02087, 0.08427)
_m = ob_eyes.modifiers.new('Mirror', 'MIRROR')
_m.mirror_object = ob_nose
ob_pupils.location = (-0.2075, 1.094, 3.62)
ob_pupils.scale = (0.02371, 0.00587, 0.02371)
_m = ob_pupils.modifiers.new('Mirror', 'MIRROR')
_m.mirror_object = ob_nose
ob_upper_legs.location = (-1.857, 9.412, 1.8)
ob_upper_legs.rotation_euler = (-0.1764, 0.05028, -0.2748)
ob_upper_legs.scale = (-0.3761, -0.3761, -0.6754)
_m = ob_upper_legs.modifiers.new('Mirror', 'MIRROR')
_m.mirror_object = ob_pelvis
ob_torso_001.location = (-0.5554, 8.863, 5.459)
ob_torso_001.rotation_euler = (0.3318, 7.232e-17, 1.211e-17)
ob_torso_001.scale = (-1.626, -1.047, -1.626)
_m = ob_torso_001.modifiers.new('Mirror', 'MIRROR')
_m.use_clip = True
ob_shoulders.location = (1.308, 8.619, 6.589)
ob_shoulders.rotation_euler = (0.1834, 4.049e-17, 3.723e-18)
ob_shoulders.scale = (0.6405, 0.6405, 0.6405)
_m = ob_shoulders.modifiers.new('Mirror', 'MIRROR')
_m.mirror_object = ob_torso_001
ob_head_001.location = (-0.5501, 7.197, 6.876)
ob_head_001.rotation_euler = (0.506, 4.049e-17, 3.723e-18)
ob_head_001.scale = (0.7292, 0.7292, 0.7292)
ob_eyes_001.location = (-0.8392, 6.424, 6.655)
ob_eyes_001.rotation_euler = (0.506, 4.049e-17, 3.723e-18)
ob_eyes_001.scale = (-0.1812, -0.05435, -0.1812)
_m = ob_eyes_001.modifiers.new('Mirror', 'MIRROR')
_m.mirror_object = ob_head_001
ob_cube.location = (-0.01982, 5.533, 5.182)
ob_cube.scale = (7.178, 10.28, 5.345)
ob_cube.display_type = 'BOUNDS'
ob_camera.location = (-37.71, -18.63, 10.78)
ob_camera.rotation_euler = (1.424, 7.796e-07, -1.005)
ob_foots.location = (-1.95, 9.233, 0.2497)
ob_foots.rotation_euler = (-1.571, -2.519e-18, -0.2792)
ob_foots.scale = (-0.3473, -0.2429, -0.5373)
_m = ob_foots.modifiers.new('Mirror', 'MIRROR')
_m.mirror_object = ob_pelvis
ob_lower_legs.location = (-1.895, 9.425, 0.7925)
ob_lower_legs.rotation_euler = (0.2854, 6.252e-17, -0.2792)
ob_lower_legs.scale = (-0.2551, -0.2429, -0.4491)
_m = ob_lower_legs.modifiers.new('Mirror', 'MIRROR')
_m.mirror_object = ob_pelvis
ob_pelvis.location = (-0.5554, 9.295, 3.127)
ob_pelvis.rotation_euler = (0.1834, 4.049e-17, 3.723e-18)
ob_pelvis.scale = (-0.8306, -0.8306, -0.8306)
ob_icosphere.location = (0.2552, 9.448, 2.802)
ob_icosphere.rotation_euler = (0.1834, 4.049e-17, 3.723e-18)
ob_icosphere.scale = (0.526, 0.526, 0.526)
_m = ob_icosphere.modifiers.new('Mirror', 'MIRROR')
_m.mirror_object = ob_pelvis
ob_upper_arms.location = (1.849, 8.95, 5.573)
ob_upper_arms.rotation_euler = (0.4458, -0.3513, -0.5154)
ob_upper_arms.scale = (0.51, 0.51, 1.077)
_m = ob_upper_arms.modifiers.new('Mirror', 'MIRROR')
_m.mirror_object = ob_torso_001
ob_lower_arms.location = (2.548, 9.197, 4.267)
ob_lower_arms.rotation_euler = (-0.07652, -0.3536, -0.5026)
ob_lower_arms.scale = (0.3714, 0.312, 0.6587)
_m = ob_lower_arms.modifiers.new('Mirror', 'MIRROR')
_m.mirror_object = ob_torso_001
ob_hands.location = (2.866, 8.938, 3.412)
ob_hands.rotation_euler = (-0.07652, -0.3536, -0.5026)
ob_hands.scale = (0.2207, 0.312, 0.2882)
_m = ob_hands.modifiers.new('Mirror', 'MIRROR')
_m.mirror_object = ob_torso_001
ob_fingers1.location = (2.92, 8.553, 2.931)
ob_fingers1.rotation_euler = (-0.2084, -0.2221, -0.7229)
ob_fingers1.scale = (0.09494, -0.09374, 0.2882)
_m = ob_fingers1.modifiers.new('Mirror', 'MIRROR')
_m.mirror_object = ob_torso_001
ob_fingers2.location = (3.054, 8.784, 2.889)
ob_fingers2.rotation_euler = (-0.07347, -0.2147, -0.5134)
ob_fingers2.scale = (0.09494, -0.09374, 0.2882)
_m = ob_fingers2.modifiers.new('Mirror', 'MIRROR')
_m.mirror_object = ob_torso_001
ob_fingers3.location = (3.172, 9.013, 2.884)
ob_fingers3.rotation_euler = (-0.03481, -0.1737, -0.1939)
ob_fingers3.scale = (0.09494, -0.09374, 0.2882)
_m = ob_fingers3.modifiers.new('Mirror', 'MIRROR')
_m.mirror_object = ob_torso_001
ob_fingers4.location = (2.632, 8.715, 3.324)
ob_fingers4.rotation_euler = (-0.3794, -0.2173, -0.4901)
ob_fingers4.scale = (0.09494, -0.09374, 0.2882)
_m = ob_fingers4.modifiers.new('Mirror', 'MIRROR')
_m.mirror_object = ob_torso_001
ob_street.location = (0.0, 5.529, 0.0)
ob_street.scale = (-6.326, -10.22, -6.326)
ob_curb.location = (5.446, 5.592, 0.2621)
ob_curb.scale = (0.8562, 10.26, 0.2621)
ob_lamp_post.location = (5.485, 2.864, 2.263)
ob_lamp_post.scale = (0.2581, 0.2581, 1.738)

# ---- collection membership
col_old_man.objects.link(ob_torso)
col_old_man.objects.link(ob_head)
col_old_man.objects.link(ob_hair)
col_old_man.objects.link(ob_torch)
col_arms_001.objects.link(ob_arms)
col_arms_001.objects.link(ob_hands_001)
col_legs_001.objects.link(ob_legs)
col_legs_001.objects.link(ob_foots_001)
col_face.objects.link(ob_nose)
col_face.objects.link(ob_mouth)
col_face.objects.link(ob_eyes)
col_face.objects.link(ob_pupils)
col_monster.objects.link(ob_upper_legs)
col_monster.objects.link(ob_torso_001)
col_monster.objects.link(ob_shoulders)
col_monster.objects.link(ob_head_001)
col_monster.objects.link(ob_eyes_001)
col_monster.objects.link(ob_cube)
col_monster.objects.link(ob_camera)
col_legs.objects.link(ob_foots)
col_legs.objects.link(ob_lower_legs)
col_legs.objects.link(ob_pelvis)
col_legs.objects.link(ob_icosphere)
col_arms.objects.link(ob_upper_arms)
col_arms.objects.link(ob_lower_arms)
col_arms.objects.link(ob_hands)
col_fingers.objects.link(ob_fingers1)
col_fingers.objects.link(ob_fingers2)
col_fingers.objects.link(ob_fingers3)
col_fingers.objects.link(ob_fingers4)
col_road.objects.link(ob_street)
col_road.objects.link(ob_curb)
col_road.objects.link(ob_lamp_post)

# ---- scene / render settings (as saved in the file)
scene.camera = ob_camera
scene.frame_start = 1; scene.frame_end = 250; scene.frame_set(1)
scene.render.engine = 'CYCLES'
scene.cycles.sampling_pattern = 'TABULATED_SOBOL'
scene.cycles.use_light_tree = False
scene.view_settings.view_transform = 'Filmic'
bpy.context.view_layer.update()
